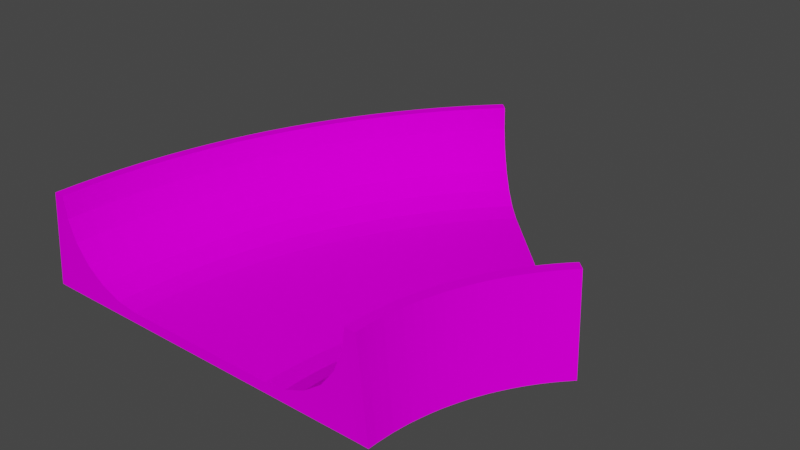 # Source: slope2_45.blend  (saved by Blender 4.1.23; exported with 4.5.12 LTS)
import bpy
from mathutils import Matrix  # noqa: F401  (used for matrix-valued properties, if any)

bpy.ops.wm.read_factory_settings(use_empty=True)
scene = bpy.context.scene
scene.name = 'Scene'

# ---- collections
col_collection = bpy.data.collections.new('Collection'); scene.collection.children.link(col_collection)

# ---- images (referenced by path relative to the original .blend; pixels are not part of the script)
import os
ASSET_DIR = os.environ.get("B2B_ASSET_DIR", "")  # directory of the original .blend (textures are referenced by path, not embedded)
HERE = os.path.dirname(os.path.abspath(__file__))  # packed textures are extracted next to this script under _unpacked/

def load_image(name, relpath, width, height, colorspace="sRGB"):
    """Load a texture the original file referenced (path relative to the .blend, or extracted next to this script)."""
    p = next((c for c in (os.path.join(HERE, relpath), os.path.join(ASSET_DIR, relpath)) if relpath and os.path.exists(c)), "")
    if p:
        img = bpy.data.images.load(p, check_existing=True)
        img.name = name
    else:  # same state as the original file: an image datablock whose file is absent (Cycles renders it pink)
        img = bpy.data.images.new(name, width, height)
        img.source = "FILE"
        img.filepath = "//" + (relpath or name)
    img.colorspace_settings.name = colorspace
    return img
img_trackset00_trk_c1_straight_jpg_001 = load_image('trackset00_trk_c1_straight.jpg.001', 'trackset00_trk_c1_straight.jpg', 1024, 1024, 'sRGB')
img_trackset00_trk_ubank_jpg_001 = load_image('trackset00_trk_ubank.jpg.001', 'trackset00_trk_ubank.jpg', 1024, 1024, 'sRGB')
img_trackset00_trk_ubankback_jpg_001 = load_image('trackset00_trk_ubankback.jpg.001', 'trackset00_trk_ubankback.jpg', 1024, 1024, 'sRGB')
img_trackset00_trk_curb_jpg_001 = load_image('trackset00_trk_curb.jpg.001', 'trackset00_trk_curb.jpg', 1024, 1024, 'sRGB')
img_trackset00_trk_startline_jpg_001 = load_image('trackset00_trk_startline.jpg.001', 'trackset00_trk_startline.jpg', 1024, 1024, 'sRGB')

# ---- materials (node trees are filled in below, after node groups)
mat_trackset00_trk_c1_straight = bpy.data.materials.new('trackset00_trk_c1_straight')
mat_trackset00_trk_c1_straight.alpha_threshold = 0.0
mat_trackset00_trk_c1_straight.use_transparent_shadow = False
mat_trackset00_trk_c1_straight.diffuse_color = (1.0, 1.0, 1.0, 1.0)
mat_trackset00_trk_c1_straight.roughness = 0.5
mat_trackset00_trk_ubank = bpy.data.materials.new('trackset00_trk_ubank')
mat_trackset00_trk_ubank.alpha_threshold = 0.0
mat_trackset00_trk_ubank.use_transparent_shadow = False
mat_trackset00_trk_ubank.diffuse_color = (1.0, 1.0, 1.0, 1.0)
mat_trackset00_trk_ubank.roughness = 0.5
mat_trackset00_trk_ubankback = bpy.data.materials.new('trackset00_trk_ubankback')
mat_trackset00_trk_ubankback.alpha_threshold = 0.0
mat_trackset00_trk_ubankback.use_transparent_shadow = False
mat_trackset00_trk_ubankback.diffuse_color = (1.0, 1.0, 1.0, 1.0)
mat_trackset00_trk_ubankback.roughness = 0.5
mat_trackset00_trk_curb = bpy.data.materials.new('trackset00_trk_curb')
mat_trackset00_trk_curb.alpha_threshold = 0.0
mat_trackset00_trk_curb.use_transparent_shadow = False
mat_trackset00_trk_curb.diffuse_color = (1.0, 1.0, 1.0, 1.0)
mat_trackset00_trk_curb.roughness = 0.5
mat_trackset00_trk_startline = bpy.data.materials.new('trackset00_trk_startline')
mat_trackset00_trk_startline.alpha_threshold = 0.0
mat_trackset00_trk_startline.use_transparent_shadow = False
mat_trackset00_trk_startline.diffuse_color = (1.0, 1.0, 1.0, 1.0)
mat_trackset00_trk_startline.roughness = 0.5

# ---- material node trees
mat_trackset00_trk_c1_straight.use_nodes = True; mat_trackset00_trk_c1_straight.node_tree.nodes.clear()
_N = mat_trackset00_trk_c1_straight.node_tree.nodes; _L = mat_trackset00_trk_c1_straight.node_tree.links
n0 = _N.new('ShaderNodeBsdfDiffuse'); n0.name = 'Diffuse BSDF'; n0.location = (0, 0)
n1 = _N.new('ShaderNodeTexImage'); n1.name = 'Image Texture'; n1.location = (0, 0)
n1.image = img_trackset00_trk_c1_straight_jpg_001
n2 = _N.new('ShaderNodeOutputMaterial'); n2.name = 'Material Output'; n2.location = (0, 0)
_L.new(n0.outputs[0], n2.inputs[0])
_L.new(n1.outputs[0], n0.inputs[0])
n2.is_active_output = True
mat_trackset00_trk_ubank.use_nodes = True; mat_trackset00_trk_ubank.node_tree.nodes.clear()
_N = mat_trackset00_trk_ubank.node_tree.nodes; _L = mat_trackset00_trk_ubank.node_tree.links
n0 = _N.new('ShaderNodeBsdfDiffuse'); n0.name = 'Diffuse BSDF'; n0.location = (0, 0)
n1 = _N.new('ShaderNodeTexImage'); n1.name = 'Image Texture'; n1.location = (0, 0)
n1.image = img_trackset00_trk_ubank_jpg_001
n2 = _N.new('ShaderNodeOutputMaterial'); n2.name = 'Material Output'; n2.location = (0, 0)
_L.new(n0.outputs[0], n2.inputs[0])
_L.new(n1.outputs[0], n0.inputs[0])
n2.is_active_output = True
mat_trackset00_trk_ubankback.use_nodes = True; mat_trackset00_trk_ubankback.node_tree.nodes.clear()
_N = mat_trackset00_trk_ubankback.node_tree.nodes; _L = mat_trackset00_trk_ubankback.node_tree.links
n0 = _N.new('ShaderNodeBsdfDiffuse'); n0.name = 'Diffuse BSDF'; n0.location = (0, 0)
n1 = _N.new('ShaderNodeTexImage'); n1.name = 'Image Texture'; n1.location = (0, 0)
n1.image = img_trackset00_trk_ubankback_jpg_001
n2 = _N.new('ShaderNodeOutputMaterial'); n2.name = 'Material Output'; n2.location = (0, 0)
_L.new(n0.outputs[0], n2.inputs[0])
_L.new(n1.outputs[0], n0.inputs[0])
n2.is_active_output = True
mat_trackset00_trk_curb.use_nodes = True; mat_trackset00_trk_curb.node_tree.nodes.clear()
_N = mat_trackset00_trk_curb.node_tree.nodes; _L = mat_trackset00_trk_curb.node_tree.links
n0 = _N.new('ShaderNodeBsdfDiffuse'); n0.name = 'Diffuse BSDF'; n0.location = (0, 0)
n1 = _N.new('ShaderNodeTexImage'); n1.name = 'Image Texture'; n1.location = (0, 0)
n1.image = img_trackset00_trk_curb_jpg_001
n2 = _N.new('ShaderNodeOutputMaterial'); n2.name = 'Material Output'; n2.location = (0, 0)
_L.new(n0.outputs[0], n2.inputs[0])
_L.new(n1.outputs[0], n0.inputs[0])
n2.is_active_output = True
mat_trackset00_trk_startline.use_nodes = True; mat_trackset00_trk_startline.node_tree.nodes.clear()
_N = mat_trackset00_trk_startline.node_tree.nodes; _L = mat_trackset00_trk_startline.node_tree.links
n0 = _N.new('ShaderNodeBsdfDiffuse'); n0.name = 'Diffuse BSDF'; n0.location = (0, 0)
n1 = _N.new('ShaderNodeTexImage'); n1.name = 'Image Texture'; n1.location = (0, 0)
n1.image = img_trackset00_trk_startline_jpg_001
n2 = _N.new('ShaderNodeOutputMaterial'); n2.name = 'Material Output'; n2.location = (0, 0)
_L.new(n0.outputs[0], n2.inputs[0])
_L.new(n1.outputs[0], n0.inputs[0])
n2.is_active_output = True

# ---- world
world_world = bpy.data.worlds.new('World'); scene.world = world_world
world_world.use_nodes = True; world_world.node_tree.nodes.clear()
_N = world_world.node_tree.nodes; _L = world_world.node_tree.links
n0 = _N.new('ShaderNodeOutputWorld'); n0.name = 'World Output'; n0.location = (300, 300)
n1 = _N.new('ShaderNodeBackground'); n1.name = 'Background'; n1.location = (10, 300)
n1.inputs[0].default_value = (0.05088, 0.05088, 0.05088, 1.0)
_L.new(n1.outputs[0], n0.inputs[0])
n0.is_active_output = True
world_world.color = (0.05088, 0.05088, 0.05088)
world_world.use_sun_shadow = False
world_world.sun_shadow_jitter_overblur = 0.0

# ---- meshes
me_track17_pmd0_mesh_001 = bpy.data.meshes.new('TRACK17.PMD0.mesh.001')
me_track17_pmd0_mesh_001.from_pydata([(5.698, 17.36, 1.0), (16.32, 6.743, 1.0), (-15.18, -16.31, 5.018), (6.771, -16.31, 1.0), (1.698, 21.36, 3.343), (2.882, 20.18, 2.074), (0.2366, 22.82, 6.957), (0.8002, 22.26, 5.018), (0.04111, 23.02, 9.0), (-12.23, -16.31, 2.074), (-10.29, -16.31, 1.276), (-15.97, -16.31, 6.957), (-16.25, -16.31, 9.0), (-17.25, -16.31, 0.0), (-13.91, -16.31, 3.343), (4.254, 18.81, 1.276), (-0.666, 23.73, 0.0), (-8.249, -16.31, 1.0), (14.76, -16.31, 9.0), (15.76, -16.31, 0.0), (12.42, -16.31, 3.343), (13.69, -16.31, 5.018), (20.31, 2.748, 3.343), (19.13, 3.932, 2.074), (21.78, 1.286, 6.957), (21.21, 1.85, 5.018), (21.97, 1.091, 9.0), (17.76, 5.303, 1.276), (22.68, 0.3836, 0.0), (10.75, -16.31, 2.074), (8.807, -16.31, 1.276), (14.49, -16.31, 6.957), (-15.14, -14.27, 5.018), (-15.02, -12.23, 5.018), (-14.83, -10.2, 5.018), (-14.57, -8.178, 5.018), (-14.22, -6.167, 5.018), (-13.81, -4.17, 5.018), (-13.32, -2.19, 5.018), (-12.75, -0.2299, 5.018), (-12.11, 1.708, 5.018), (-11.4, 3.62, 5.018), (-10.62, 5.505, 5.018), (-9.774, 7.359, 5.018), (-8.854, 9.179, 5.018), (-7.868, 10.96, 5.018), (-6.815, 12.71, 5.018), (-5.698, 14.42, 5.018), (-4.517, 16.08, 5.018), (-3.275, 17.7, 5.018), (-1.974, 19.27, 5.018), (-0.6149, 20.79, 5.018), (-15.93, -14.24, 6.957), (-15.82, -12.17, 6.957), (-15.62, -10.11, 6.957), (-15.35, -8.059, 6.957), (-15.01, -6.018, 6.957), (-14.58, -3.992, 6.957), (-14.09, -1.984, 6.957), (-13.51, 0.005043, 6.957), (-12.87, 1.971, 6.957), (-12.15, 3.911, 6.957), (-11.35, 5.823, 6.957), (-10.49, 7.704, 6.957), (-9.559, 9.552, 6.957), (-8.558, 11.36, 6.957), (-7.49, 13.14, 6.957), (-6.356, 14.87, 6.957), (-5.159, 16.56, 6.957), (-3.899, 18.2, 6.957), (-2.578, 19.79, 6.957), (-1.199, 21.33, 6.957), (-12.19, -14.38, 2.074), (-12.09, -12.45, 2.074), (-11.91, -10.53, 2.074), (-11.65, -8.616, 2.074), (-11.33, -6.714, 2.074), (-10.94, -4.825, 2.074), (-10.47, -2.952, 2.074), (-9.938, -1.098, 2.074), (-9.335, 0.7351, 2.074), (-8.664, 2.544, 2.074), (-7.925, 4.327, 2.074), (-7.12, 6.081, 2.074), (-6.251, 7.804, 2.074), (-5.317, 9.492, 2.074), (-4.322, 11.15, 2.074), (-3.265, 12.76, 2.074), (-2.148, 14.33, 2.074), (-0.9732, 15.86, 2.074), (0.2579, 17.35, 2.074), (1.544, 18.79, 2.074), (6.794, -15.09, 1.0), (6.862, -13.87, 1.0), (6.976, -12.66, 1.0), (7.135, -11.45, 1.0), (7.339, -10.25, 1.0), (7.588, -9.053, 1.0), (7.882, -7.87, 1.0), (8.219, -6.699, 1.0), (8.6, -5.541, 1.0), (9.024, -4.398, 1.0), (9.491, -3.272, 1.0), (9.999, -2.163, 1.0), (10.55, -1.075, 1.0), (11.14, -0.008285, 1.0), (11.77, 1.036, 1.0), (12.44, 2.056, 1.0), (13.14, 3.05, 1.0), (13.88, 4.017, 1.0), (14.66, 4.956, 1.0), (15.47, 5.865, 1.0), (-17.21, -14.19, 0.0), (-17.09, -12.08, 0.0), (-16.89, -9.968, 0.0), (-16.62, -7.869, 0.0), (-16.26, -5.781, 0.0), (-15.83, -3.708, 0.0), (-15.32, -1.653, 0.0), (-14.73, 0.3812, 0.0), (-14.07, 2.392, 0.0), (-13.33, 4.378, 0.0), (-12.52, 6.334, 0.0), (-11.64, 8.258, 0.0), (-10.69, 10.15, 0.0), (-9.663, 12.0, 0.0), (-8.571, 13.82, 0.0), (-7.411, 15.59, 0.0), (-6.186, 17.31, 0.0), (-4.897, 18.99, 0.0), (-3.546, 20.62, 0.0), (-2.135, 22.2, 0.0), (13.71, -15.35, 5.018), (13.76, -14.39, 5.018), (13.85, -13.43, 5.018), (13.98, -12.48, 5.018), (14.14, -11.53, 5.018), (14.33, -10.59, 5.018), (14.57, -9.661, 5.018), (14.83, -8.738, 5.018), (15.13, -7.826, 5.018), (15.47, -6.926, 5.018), (15.83, -6.039, 5.018), (16.23, -5.166, 5.018), (16.67, -4.309, 5.018), (17.13, -3.468, 5.018), (17.63, -2.646, 5.018), (18.15, -1.842, 5.018), (18.71, -1.059, 5.018), (19.29, -0.2972, 5.018), (19.91, 0.4422, 5.018), (20.55, 1.158, 5.018), (12.44, -15.3, 3.343), (12.5, -14.29, 3.343), (12.59, -13.29, 3.343), (12.72, -12.29, 3.343), (12.89, -11.3, 3.343), (13.1, -10.31, 3.343), (13.34, -9.332, 3.343), (13.62, -8.364, 3.343), (13.93, -7.407, 3.343), (14.28, -6.462, 3.343), (14.67, -5.531, 3.343), (15.09, -4.615, 3.343), (15.54, -3.715, 3.343), (16.03, -2.833, 3.343), (16.55, -1.97, 3.343), (17.1, -1.127, 3.343), (17.69, -0.3052, 3.343), (18.3, 0.4943, 3.343), (18.94, 1.27, 3.343), (19.61, 2.022, 3.343), (14.78, -15.39, 9.0), (14.83, -14.47, 9.0), (14.92, -13.55, 9.0), (15.04, -12.64, 9.0), (15.19, -11.73, 9.0), (15.38, -10.83, 9.0), (15.6, -9.939, 9.0), (15.86, -9.055, 9.0), (16.15, -8.181, 9.0), (16.47, -7.318, 9.0), (16.82, -6.468, 9.0), (17.2, -5.632, 9.0), (17.62, -4.81, 9.0), (18.06, -4.005, 9.0), (18.54, -3.217, 9.0), (19.04, -2.447, 9.0), (19.57, -1.697, 9.0), (20.13, -0.9666, 9.0), (20.72, -0.2581, 9.0), (21.33, 0.428, 9.0), (15.78, -15.42, 0.0), (15.83, -14.54, 0.0), (15.91, -13.66, 0.0), (16.03, -12.79, 0.0), (16.18, -11.92, 0.0), (16.36, -11.05, 0.0), (16.57, -10.2, 0.0), (16.81, -9.349, 0.0), (17.09, -8.511, 0.0), (17.4, -7.683, 0.0), (17.73, -6.868, 0.0), (18.1, -6.066, 0.0), (18.5, -5.278, 0.0), (18.93, -4.505, 0.0), (19.38, -3.749, 0.0), (19.87, -3.01, 0.0), (20.38, -2.29, 0.0), (20.91, -1.59, 0.0), (21.48, -0.9104, 0.0), (22.07, -0.2522, 0.0), (14.51, -15.38, 6.957), (14.56, -14.45, 6.957), (14.64, -13.52, 6.957), (14.77, -12.6, 6.957), (14.92, -11.68, 6.957), (15.11, -10.77, 6.957), (15.34, -9.867, 6.957), (15.59, -8.973, 6.957), (15.88, -8.089, 6.957), (16.21, -7.217, 6.957), (16.56, -6.357, 6.957), (16.95, -5.512, 6.957), (17.37, -4.681, 6.957), (17.82, -3.867, 6.957), (18.3, -3.07, 6.957), (18.81, -2.291, 6.957), (19.35, -1.532, 6.957), (19.92, -0.7943, 6.957), (20.51, -0.07776, 6.957), (21.13, 0.616, 6.957), (10.77, -15.24, 2.074), (10.83, -14.17, 2.074), (10.93, -13.1, 2.074), (11.07, -12.04, 2.074), (11.25, -10.99, 2.074), (11.46, -9.938, 2.074), (11.72, -8.899, 2.074), (12.02, -7.87, 2.074), (12.35, -6.854, 2.074), (12.72, -5.85, 2.074), (13.13, -4.861, 2.074), (13.58, -3.888, 2.074), (14.06, -2.933, 2.074), (14.58, -1.996, 2.074), (15.13, -1.079, 2.074), (15.72, -0.1834, 2.074), (16.34, 0.6895, 2.074), (16.99, 1.539, 2.074), (17.67, 2.363, 2.074), (18.39, 3.161, 2.074), (8.828, -15.16, 1.276), (8.893, -14.02, 1.276), (8.999, -12.89, 1.276), (9.148, -11.75, 1.276), (9.34, -10.63, 1.276), (9.573, -9.506, 1.276), (9.848, -8.397, 1.276), (10.16, -7.299, 1.276), (10.52, -6.213, 1.276), (10.92, -5.142, 1.276), (11.36, -4.086, 1.276), (11.83, -3.047, 1.276), (12.35, -2.027, 1.276), (12.9, -1.026, 1.276), (13.49, -0.04732, 1.276), (14.12, 0.9089, 1.276), (14.78, 1.841, 1.276), (15.47, 2.748, 1.276), (16.2, 3.628, 1.276), (16.97, 4.48, 1.276), (-13.87, -14.31, 3.343), (-13.76, -12.33, 3.343), (-13.57, -10.34, 3.343), (-13.31, -8.367, 3.343), (-12.98, -6.403, 3.343), (-12.57, -4.452, 3.343), (-12.09, -2.519, 3.343), (-11.54, -0.6042, 3.343), (-10.92, 1.288, 3.343), (-10.22, 3.156, 3.343), (-9.46, 4.997, 3.343), (-8.63, 6.808, 3.343), (-7.732, 8.586, 3.343), (-6.768, 10.33, 3.343), (-5.74, 12.04, 3.343), (-4.649, 13.7, 3.343), (-3.496, 15.33, 3.343), (-2.283, 16.91, 3.343), (-1.012, 18.44, 3.343), (0.3158, 19.93, 3.343), (-16.21, -14.23, 9.0), (-16.09, -12.15, 9.0), (-15.9, -10.08, 9.0), (-15.63, -8.018, 9.0), (-15.28, -5.967, 9.0), (-14.85, -3.931, 9.0), (-14.35, -1.912, 9.0), (-13.78, 0.08649, 9.0), (-13.13, 2.062, 9.0), (-12.4, 4.012, 9.0), (-11.61, 5.934, 9.0), (-10.74, 7.824, 9.0), (-9.804, 9.681, 9.0), (-8.797, 11.5, 9.0), (-7.724, 13.28, 9.0), (-6.585, 15.02, 9.0), (-5.381, 16.72, 9.0), (-4.115, 18.37, 9.0), (-2.788, 19.97, 9.0), (-1.402, 21.52, 9.0), (-8.215, -14.53, 1.0), (-8.115, -12.75, 1.0), (-7.949, -10.98, 1.0), (-7.717, -9.21, 1.0), (-7.418, -7.454, 1.0), (-7.055, -5.711, 1.0), (-6.626, -3.983, 1.0), (-6.133, -2.272, 1.0), (-5.577, -0.58, 1.0), (-4.957, 1.09, 1.0), (-4.276, 2.735, 1.0), (-3.533, 4.353, 1.0), (-2.731, 5.943, 1.0), (-1.869, 7.502, 1.0), (-0.9501, 9.027, 1.0), (0.02531, 10.52, 1.0), (1.056, 11.97, 1.0), (2.14, 13.38, 1.0), (3.276, 14.75, 1.0), (4.463, 16.08, 1.0), (-10.26, -14.45, 1.276), (-10.15, -12.6, 1.276), (-9.979, -10.75, 1.276), (-9.737, -8.905, 1.276), (-9.426, -7.075, 1.276), (-9.046, -5.257, 1.276), (-8.599, -3.454, 1.276), (-8.085, -1.669, 1.276), (-7.505, 0.09463, 1.276), (-6.858, 1.836, 1.276), (-6.148, 3.552, 1.276), (-5.373, 5.24, 1.276), (-4.537, 6.897, 1.276), (-3.638, 8.523, 1.276), (-2.68, 10.11, 1.276), (-1.662, 11.67, 1.276), (-0.5877, 13.18, 1.276), (0.5428, 14.66, 1.276), (1.728, 16.09, 1.276), (2.965, 17.47, 1.276), (-1.386, 24.42, -3.626e-08), (-0.6791, 23.71, 9.0), (-4.291, 21.29, -4.371e-08), (-2.881, 22.87, -4.371e-08), (-2.148, 22.19, 9.0), (-3.558, 20.61, 9.0), (-5.69, 19.6, -5.861e-08), (-4.908, 18.98, 9.0), (-7.001, 17.89, -4.371e-08), (-6.197, 17.3, 9.0), (-8.247, 16.13, -5.116e-08), (-7.421, 15.57, 9.0), (-10.52, 12.52, -5.861e-08), (-9.427, 14.33, -5.861e-08), (-8.58, 13.8, 9.0), (-10.68, 10.16, 9.0), (-9.673, 11.99, 9.0), (-12.53, 8.709, -4.371e-08), (-11.58, 10.6, -4.371e-08), (-11.65, 8.241, 9.0), (-13.45, 6.716, -5.116e-08), (-12.53, 6.317, 9.0), (-14.27, 4.725, -6.606e-08), (-13.34, 4.36, 9.0), (-15.02, 2.705, -4.371e-08), (-14.08, 2.375, 9.0), (-16.28, -1.377, -5.861e-08), (-15.69, 0.6581, -5.861e-08), (-14.74, 0.3633, 9.0), (-15.32, -1.671, 9.0), (-16.81, -3.504, -4.371e-08), (-15.83, -3.727, 9.0), (-17.25, -5.614, -5.116e-08), (-16.61, -7.85, 9.0), (-16.26, -5.8, 9.0), (-17.61, -7.738, -5.116e-08), (-18.09, -11.98, -2.851e-08), (-17.89, -9.876, -2.851e-08), (-16.89, -9.988, 9.0), (-17.21, -14.17, 9.0), (-17.09, -12.1, 9.0), (-17.25, -16.29, 9.0), (-18.25, -16.29, -5.117e-08), (-18.21, -14.17, -5.117e-08), (15.76, -16.33, 9.0), (16.76, -16.33, -4.371e-08), (16.78, -15.44, -4.371e-08), (15.78, -15.44, 9.0), (15.83, -14.56, 9.0), (16.83, -14.64, -5.096e-08), (15.91, -13.68, 9.0), (16.9, -13.79, -4.371e-08), (17.02, -12.92, -4.371e-08), (16.03, -12.81, 9.0), (16.17, -11.94, 9.0), (17.15, -12.12, -2.136e-08), (16.35, -11.07, 9.0), (17.33, -11.3, -3.626e-08), (16.56, -10.22, 9.0), (17.53, -10.47, -5.861e-08), (17.77, -9.626, -5.861e-08), (16.81, -9.367, 9.0), (17.08, -8.529, 9.0), (18.03, -8.859, -3.626e-08), (17.39, -7.701, 9.0), (18.32, -8.066, -4.371e-08), (17.73, -6.885, 9.0), (18.64, -7.285, -4.371e-08), (19.01, -6.482, -4.371e-08), (18.09, -6.082, 9.0), (18.49, -5.294, 9.0), (18.94, -4.489, 9.0), (19.37, -5.761, -3.626e-08), (19.8, -4.989, -3.626e-08), (19.37, -3.765, 9.0), (20.22, -4.297, -3.626e-08), (19.86, -3.026, 9.0), (20.68, -3.589, -4.371e-08), (20.37, -2.305, 9.0), (21.17, -2.899, -5.116e-08), (20.9, -1.605, 9.0), (21.68, -2.228, -5.116e-08), (21.46, -0.9244, 9.0), (22.22, -1.577, -4.371e-08), (22.69, 0.3969, 9.0), (23.4, -0.3102, -5.116e-08), (22.05, -0.2657, 9.0), (22.79, -0.9459, -5.116e-08)], [], [(331, 111, 1, 0), (291, 91, 5, 4), (71, 51, 7, 6), (51, 291, 4, 7), (311, 71, 6, 8), (91, 351, 15, 5), (351, 331, 0, 15), (16, 131, 355, 352), (171, 22, 23, 251), (231, 24, 25, 151), (151, 25, 22, 171), (191, 26, 24, 231), (251, 23, 27, 271), (271, 27, 1, 111), (211, 28, 437, 439), (175, 174, 402, 405), (202, 203, 420, 419), (187, 186, 426, 428), (30, 252, 92, 3), (252, 253, 93, 92), (253, 254, 94, 93), (254, 255, 95, 94), (255, 256, 96, 95), (256, 257, 97, 96), (257, 258, 98, 97), (258, 259, 99, 98), (259, 260, 100, 99), (260, 261, 101, 100), (261, 262, 102, 101), (262, 263, 103, 102), (263, 264, 104, 103), (264, 265, 105, 104), (265, 266, 106, 105), (266, 267, 107, 106), (267, 268, 108, 107), (268, 269, 109, 108), (269, 270, 110, 109), (270, 271, 111, 110), (29, 232, 252, 30), (232, 233, 253, 252), (233, 234, 254, 253), (234, 235, 255, 254), (235, 236, 256, 255), (236, 237, 257, 256), (237, 238, 258, 257), (238, 239, 259, 258), (239, 240, 260, 259), (240, 241, 261, 260), (241, 242, 262, 261), (242, 243, 263, 262), (243, 244, 264, 263), (244, 245, 265, 264), (245, 246, 266, 265), (246, 247, 267, 266), (247, 248, 268, 267), (248, 249, 269, 268), (249, 250, 270, 269), (250, 251, 271, 270), (18, 172, 212, 31), (172, 173, 213, 212), (173, 174, 214, 213), (174, 175, 215, 214), (175, 176, 216, 215), (176, 177, 217, 216), (177, 178, 218, 217), (178, 179, 219, 218), (179, 180, 220, 219), (180, 181, 221, 220), (181, 182, 222, 221), (182, 183, 223, 222), (183, 184, 224, 223), (184, 185, 225, 224), (185, 186, 226, 225), (186, 187, 227, 226), (187, 188, 228, 227), (188, 189, 229, 228), (189, 190, 230, 229), (190, 191, 231, 230), (21, 132, 152, 20), (132, 133, 153, 152), (133, 134, 154, 153), (134, 135, 155, 154), (135, 136, 156, 155), (136, 137, 157, 156), (137, 138, 158, 157), (138, 139, 159, 158), (139, 140, 160, 159), (140, 141, 161, 160), (141, 142, 162, 161), (142, 143, 163, 162), (143, 144, 164, 163), (144, 145, 165, 164), (145, 146, 166, 165), (146, 147, 167, 166), (147, 148, 168, 167), (148, 149, 169, 168), (149, 150, 170, 169), (150, 151, 171, 170), (31, 212, 132, 21), (212, 213, 133, 132), (213, 214, 134, 133), (214, 215, 135, 134), (215, 216, 136, 135), (216, 217, 137, 136), (217, 218, 138, 137), (218, 219, 139, 138), (219, 220, 140, 139), (220, 221, 141, 140), (221, 222, 142, 141), (222, 223, 143, 142), (223, 224, 144, 143), (224, 225, 145, 144), (225, 226, 146, 145), (226, 227, 147, 146), (227, 228, 148, 147), (228, 229, 149, 148), (229, 230, 150, 149), (230, 231, 151, 150), (20, 152, 232, 29), (152, 153, 233, 232), (153, 154, 234, 233), (154, 155, 235, 234), (155, 156, 236, 235), (156, 157, 237, 236), (157, 158, 238, 237), (158, 159, 239, 238), (159, 160, 240, 239), (160, 161, 241, 240), (161, 162, 242, 241), (162, 163, 243, 242), (163, 164, 244, 243), (164, 165, 245, 244), (165, 166, 246, 245), (166, 167, 247, 246), (167, 168, 248, 247), (168, 169, 249, 248), (169, 170, 250, 249), (170, 171, 251, 250), (302, 303, 371, 373), (303, 304, 367, 371), (305, 306, 366, 368), (306, 307, 363, 366), (130, 129, 358, 354), (131, 130, 354, 355), (10, 17, 312, 332), (332, 312, 313, 333), (333, 313, 314, 334), (334, 314, 315, 335), (335, 315, 316, 336), (336, 316, 317, 337), (337, 317, 318, 338), (338, 318, 319, 339), (339, 319, 320, 340), (340, 320, 321, 341), (341, 321, 322, 342), (342, 322, 323, 343), (343, 323, 324, 344), (344, 324, 325, 345), (345, 325, 326, 346), (346, 326, 327, 347), (347, 327, 328, 348), (348, 328, 329, 349), (349, 329, 330, 350), (350, 330, 331, 351), (9, 10, 332, 72), (72, 332, 333, 73), (73, 333, 334, 74), (74, 334, 335, 75), (75, 335, 336, 76), (76, 336, 337, 77), (77, 337, 338, 78), (78, 338, 339, 79), (79, 339, 340, 80), (80, 340, 341, 81), (81, 341, 342, 82), (82, 342, 343, 83), (83, 343, 344, 84), (84, 344, 345, 85), (85, 345, 346, 86), (86, 346, 347, 87), (87, 347, 348, 88), (88, 348, 349, 89), (89, 349, 350, 90), (90, 350, 351, 91), (12, 11, 52, 292), (292, 52, 53, 293), (293, 53, 54, 294), (294, 54, 55, 295), (295, 55, 56, 296), (296, 56, 57, 297), (297, 57, 58, 298), (298, 58, 59, 299), (299, 59, 60, 300), (300, 60, 61, 301), (301, 61, 62, 302), (302, 62, 63, 303), (303, 63, 64, 304), (304, 64, 65, 305), (305, 65, 66, 306), (306, 66, 67, 307), (307, 67, 68, 308), (308, 68, 69, 309), (309, 69, 70, 310), (310, 70, 71, 311), (2, 14, 272, 32), (32, 272, 273, 33), (33, 273, 274, 34), (34, 274, 275, 35), (35, 275, 276, 36), (36, 276, 277, 37), (37, 277, 278, 38), (38, 278, 279, 39), (39, 279, 280, 40), (40, 280, 281, 41), (41, 281, 282, 42), (42, 282, 283, 43), (43, 283, 284, 44), (44, 284, 285, 45), (45, 285, 286, 46), (46, 286, 287, 47), (47, 287, 288, 48), (48, 288, 289, 49), (49, 289, 290, 50), (50, 290, 291, 51), (11, 2, 32, 52), (52, 32, 33, 53), (53, 33, 34, 54), (54, 34, 35, 55), (55, 35, 36, 56), (56, 36, 37, 57), (57, 37, 38, 58), (58, 38, 39, 59), (59, 39, 40, 60), (60, 40, 41, 61), (61, 41, 42, 62), (62, 42, 43, 63), (63, 43, 44, 64), (64, 44, 45, 65), (65, 45, 46, 66), (66, 46, 47, 67), (67, 47, 48, 68), (68, 48, 49, 69), (69, 49, 50, 70), (70, 50, 51, 71), (14, 9, 72, 272), (272, 72, 73, 273), (273, 73, 74, 274), (274, 74, 75, 275), (275, 75, 76, 276), (276, 76, 77, 277), (277, 77, 78, 278), (278, 78, 79, 279), (279, 79, 80, 280), (280, 80, 81, 281), (281, 81, 82, 282), (282, 82, 83, 283), (283, 83, 84, 284), (284, 84, 85, 285), (285, 85, 86, 286), (286, 86, 87, 287), (287, 87, 88, 288), (288, 88, 89, 289), (289, 89, 90, 290), (290, 90, 91, 291), (17, 3, 92, 312), (312, 92, 93, 313), (313, 93, 94, 314), (314, 94, 95, 315), (315, 95, 96, 316), (316, 96, 97, 317), (317, 97, 98, 318), (318, 98, 99, 319), (319, 99, 100, 320), (320, 100, 101, 321), (321, 101, 102, 322), (322, 102, 103, 323), (323, 103, 104, 324), (324, 104, 105, 325), (325, 105, 106, 326), (326, 106, 107, 327), (327, 107, 108, 328), (328, 108, 109, 329), (329, 109, 110, 330), (330, 110, 111, 331), (16, 28, 211, 210, 209, 208, 207, 206, 205, 204, 203, 202, 201, 200, 199, 198, 197, 196, 195, 194, 193, 192, 19, 13, 112, 113, 114, 115, 116, 117, 118, 119, 120, 121, 122, 123, 124, 125, 126, 127, 128, 129, 130, 131), (355, 356, 353, 352), (311, 8, 353, 356), (354, 357, 356, 355), (310, 311, 356, 357), (358, 359, 357, 354), (309, 310, 357, 359), (360, 361, 359, 358), (308, 309, 359, 361), (129, 128, 360, 358), (362, 363, 361, 360), (307, 308, 361, 363), (128, 127, 362, 360), (365, 366, 363, 362), (127, 126, 365, 362), (364, 368, 366, 365), (126, 125, 364, 365), (370, 367, 368, 364), (304, 305, 368, 367), (125, 124, 370, 364), (369, 371, 367, 370), (124, 123, 369, 370), (372, 373, 371, 369), (123, 122, 372, 369), (374, 375, 373, 372), (301, 302, 373, 375), (122, 121, 374, 372), (376, 377, 375, 374), (300, 301, 375, 377), (121, 120, 376, 374), (379, 380, 377, 376), (299, 300, 377, 380), (120, 119, 379, 376), (378, 381, 380, 379), (298, 299, 380, 381), (119, 118, 378, 379), (382, 383, 381, 378), (297, 298, 381, 383), (118, 117, 382, 378), (384, 386, 383, 382), (296, 297, 383, 386), (117, 116, 384, 382), (387, 385, 386, 384), (295, 296, 386, 385), (116, 115, 387, 384), (389, 390, 385, 387), (294, 295, 385, 390), (115, 114, 389, 387), (388, 392, 390, 389), (293, 294, 390, 392), (114, 113, 388, 389), (395, 391, 392, 388), (292, 293, 392, 391), (113, 112, 395, 388), (394, 393, 391, 395), (12, 292, 391, 393), (112, 13, 394, 395), (397, 398, 399, 396), (172, 18, 396, 399), (19, 192, 398, 397), (398, 401, 400, 399), (173, 172, 399, 400), (192, 193, 401, 398), (401, 403, 402, 400), (174, 173, 400, 402), (193, 194, 403, 401), (403, 404, 405, 402), (194, 195, 404, 403), (404, 407, 406, 405), (176, 175, 405, 406), (195, 196, 407, 404), (407, 409, 408, 406), (177, 176, 406, 408), (196, 197, 409, 407), (409, 411, 410, 408), (178, 177, 408, 410), (197, 198, 411, 409), (411, 412, 413, 410), (179, 178, 410, 413), (198, 199, 412, 411), (412, 415, 414, 413), (180, 179, 413, 414), (199, 200, 415, 412), (415, 417, 416, 414), (181, 180, 414, 416), (200, 201, 417, 415), (417, 419, 418, 416), (182, 181, 416, 418), (201, 202, 419, 417), (419, 420, 421, 418), (183, 182, 418, 421), (420, 424, 422, 421), (184, 183, 421, 422), (203, 204, 424, 420), (424, 425, 423, 422), (185, 184, 422, 423), (204, 205, 425, 424), (425, 427, 426, 423), (186, 185, 423, 426), (205, 206, 427, 425), (427, 429, 428, 426), (206, 207, 429, 427), (429, 431, 430, 428), (188, 187, 428, 430), (207, 208, 431, 429), (431, 433, 432, 430), (189, 188, 430, 432), (208, 209, 433, 431), (433, 435, 434, 432), (190, 189, 432, 434), (209, 210, 435, 433), (435, 439, 438, 434), (191, 190, 434, 438), (210, 211, 439, 435), (439, 437, 436, 438), (26, 191, 438, 436)])
me_track17_pmd0_mesh_001.polygons.foreach_set('material_index', [0, 1, 1, 1, 1, 1, 1, 0, 1, 1, 1, 1, 1, 1, 0, 1, 0, 1, 1, 1, 1, 1, 1, 1, 1, 1, 1, 1, 1, 1, 1, 1, 1, 1, 1, 1, 1, 1, 1, 1, 1, 1, 1, 1, 1, 1, 1, 1, 1, 1, 1, 1, 1, 1, 1, 1, 1, 1, 1, 1, 1, 1, 1, 1, 1, 1, 1, 1, 1, 1, 1, 1, 1, 1, 1, 1, 1, 1, 1, 1, 1, 1, 1, 1, 1, 1, 1, 1, 1, 1, 1, 1, 1, 1, 1, 1, 1, 1, 1, 1, 1, 1, 1, 1, 1, 1, 1, 1, 1, 1, 1, 1, 1, 1, 1, 1, 1, 1, 1, 1, 1, 1, 1, 1, 1, 1, 1, 1, 1, 1, 1, 1, 1, 1, 1, 1, 1, 1, 1, 1, 1, 1, 0, 0, 1, 1, 1, 1, 1, 1, 1, 1, 1, 1, 1, 1, 1, 1, 1, 1, 1, 1, 1, 1, 1, 1, 1, 1, 1, 1, 1, 1, 1, 1, 1, 1, 1, 1, 1, 1, 1, 1, 1, 1, 1, 1, 1, 1, 1, 1, 1, 1, 1, 1, 1, 1, 1, 1, 1, 1, 1, 1, 1, 1, 1, 1, 1, 1, 1, 1, 1, 1, 1, 1, 1, 1, 1, 1, 1, 1, 1, 1, 1, 1, 1, 1, 1, 1, 1, 1, 1, 1, 1, 1, 1, 1, 1, 1, 1, 1, 1, 1, 1, 1, 1, 1, 1, 1, 1, 1, 1, 1, 1, 1, 1, 1, 1, 1, 1, 1, 1, 1, 1, 1, 0, 0, 0, 0, 0, 0, 0, 0, 0, 0, 0, 0, 0, 0, 0, 0, 0, 0, 0, 0, 0, 2, 1, 2, 1, 2, 1, 2, 1, 0, 2, 1, 0, 2, 0, 2, 0, 2, 1, 0, 2, 0, 2, 0, 2, 1, 0, 2, 1, 0, 2, 1, 0, 2, 1, 0, 2, 1, 0, 2, 1, 0, 2, 1, 0, 2, 1, 0, 2, 1, 0, 2, 1, 0, 2, 1, 0, 2, 1, 0, 2, 1, 0, 2, 1, 0, 2, 0, 2, 1, 0, 2, 1, 0, 2, 1, 0, 2, 1, 0, 2, 1, 0, 2, 1, 0, 2, 1, 0, 2, 1, 2, 1, 0, 2, 1, 0, 2, 1, 0, 2, 0, 2, 1, 0, 2, 1, 0, 2, 1, 0, 2, 1, 0, 2, 1])
_uv = me_track17_pmd0_mesh_001.uv_layers.new(name='UVMap')
_uv.uv.foreach_set('vector', [1.0, -0.4048, 0.0, -0.4048, 0.0, -0.5, 1.0, -0.5, 0.5, 0.1217, 0.3333, 0.1217, 0.3333, -0.01896, 0.5, -0.01896, 0.8333, 0.1217, 0.6667, 0.1217, 0.6667, -0.01896, 0.8333, -0.01896, 0.6667, 0.1217, 0.5, 0.1217, 0.5, -0.01896, 0.6667, -0.01896, 0.9887, 0.1217, 0.8333, 0.1217, 0.8333, -0.01896, 0.9887, -0.01896, 0.3333, 0.1217, 0.1667, 0.1217, 0.1667, -0.01896, 0.3333, -0.01896, 0.1667, 0.1217, 0.01059, 0.1217, 0.01059, -0.01896, 0.1667, -0.01896, 0.3749, 0.2898, 0.3748, 0.3256, 0.3748, 0.3256, 0.3749, 0.2898, 0.5, 0.1217, 0.5, -0.01896, 0.3333, -0.01896, 0.3333, 0.1217, 0.8333, 0.1217, 0.8333, -0.01896, 0.6667, -0.01896, 0.6667, 0.1217, 0.6667, 0.1217, 0.6667, -0.01896, 0.5, -0.01896, 0.5, 0.1217, 0.9887, 0.1217, 0.9887, -0.01896, 0.8333, -0.01896, 0.8333, 0.1217, 0.3333, 0.1217, 0.3333, -0.01896, 0.1667, -0.01896, 0.1667, 0.1217, 0.1667, 0.1217, 0.1667, -0.01896, 0.01059, -0.01896, 0.01059, 0.1217, 0.6259, 0.3397, 0.6259, 0.3053, 0.6259, 0.3053, 0.6259, 0.3397, 0.9887, 2.372, 0.9887, 2.512, 0.9887, 2.512, 0.9887, 2.372, 0.6259, 0.5835, 0.6259, 0.5628, 0.6259, 0.5628, 0.6259, 0.5835, 0.9887, 0.6841, 0.9887, 0.8248, 0.9887, 0.8248, 0.9887, 0.6841, 0.1667, 2.934, 0.1667, 2.793, 0.01059, 2.793, 0.01059, 2.934, 0.1667, 2.793, 0.1667, 2.653, 0.01059, 2.653, 0.01059, 2.793, 0.1667, 2.653, 0.1667, 2.512, 0.01059, 2.512, 0.01059, 2.653, 0.1667, 2.512, 0.1667, 2.372, 0.01059, 2.372, 0.01059, 2.512, 0.1667, 2.372, 0.1667, 2.231, 0.01059, 2.231, 0.01059, 2.372, 0.1667, 2.231, 0.1667, 2.09, 0.01059, 2.09, 0.01059, 2.231, 0.1667, 2.09, 0.1667, 1.95, 0.01059, 1.95, 0.01059, 2.09, 0.1667, 1.95, 0.1667, 1.809, 0.01059, 1.809, 0.01059, 1.95, 0.1667, 1.809, 0.1667, 1.668, 0.01059, 1.668, 0.01059, 1.809, 0.1667, 1.668, 0.1667, 1.528, 0.01059, 1.528, 0.01059, 1.668, 0.1667, 1.528, 0.1667, 1.387, 0.01059, 1.387, 0.01059, 1.528, 0.1667, 1.387, 0.1667, 1.247, 0.01059, 1.247, 0.01059, 1.387, 0.1667, 1.247, 0.1667, 1.106, 0.01059, 1.106, 0.01059, 1.247, 0.1667, 1.106, 0.1667, 0.9654, 0.01059, 0.9654, 0.01059, 1.106, 0.1667, 0.9654, 0.1667, 0.8248, 0.01059, 0.8248, 0.01059, 0.9654, 0.1667, 0.8248, 0.1667, 0.6841, 0.01059, 0.6841, 0.01059, 0.8248, 0.1667, 0.6841, 0.1667, 0.5435, 0.01059, 0.5435, 0.01059, 0.6841, 0.1667, 0.5435, 0.1667, 0.4029, 0.01059, 0.4029, 0.01059, 0.5435, 0.1667, 0.4029, 0.1667, 0.2623, 0.01059, 0.2623, 0.01059, 0.4029, 0.1667, 0.2623, 0.1667, 0.1217, 0.01059, 0.1217, 0.01059, 0.2623, 0.3333, 2.934, 0.3333, 2.793, 0.1667, 2.793, 0.1667, 2.934, 0.3333, 2.793, 0.3333, 2.653, 0.1667, 2.653, 0.1667, 2.793, 0.3333, 2.653, 0.3333, 2.512, 0.1667, 2.512, 0.1667, 2.653, 0.3333, 2.512, 0.3333, 2.372, 0.1667, 2.372, 0.1667, 2.512, 0.3333, 2.372, 0.3333, 2.231, 0.1667, 2.231, 0.1667, 2.372, 0.3333, 2.231, 0.3333, 2.09, 0.1667, 2.09, 0.1667, 2.231, 0.3333, 2.09, 0.3333, 1.95, 0.1667, 1.95, 0.1667, 2.09, 0.3333, 1.95, 0.3333, 1.809, 0.1667, 1.809, 0.1667, 1.95, 0.3333, 1.809, 0.3333, 1.668, 0.1667, 1.668, 0.1667, 1.809, 0.3333, 1.668, 0.3333, 1.528, 0.1667, 1.528, 0.1667, 1.668, 0.3333, 1.528, 0.3333, 1.387, 0.1667, 1.387, 0.1667, 1.528, 0.3333, 1.387, 0.3333, 1.247, 0.1667, 1.247, 0.1667, 1.387, 0.3333, 1.247, 0.3333, 1.106, 0.1667, 1.106, 0.1667, 1.247, 0.3333, 1.106, 0.3333, 0.9654, 0.1667, 0.9654, 0.1667, 1.106, 0.3333, 0.9654, 0.3333, 0.8248, 0.1667, 0.8248, 0.1667, 0.9654, 0.3333, 0.8248, 0.3333, 0.6841, 0.1667, 0.6841, 0.1667, 0.8248, 0.3333, 0.6841, 0.3333, 0.5435, 0.1667, 0.5435, 0.1667, 0.6841, 0.3333, 0.5435, 0.3333, 0.4029, 0.1667, 0.4029, 0.1667, 0.5435, 0.3333, 0.4029, 0.3333, 0.2623, 0.1667, 0.2623, 0.1667, 0.4029, 0.3333, 0.2623, 0.3333, 0.1217, 0.1667, 0.1217, 0.1667, 0.2623, 0.9887, 2.934, 0.9887, 2.793, 0.8333, 2.793, 0.8333, 2.934, 0.9887, 2.793, 0.9887, 2.653, 0.8333, 2.653, 0.8333, 2.793, 0.9887, 2.653, 0.9887, 2.512, 0.8333, 2.512, 0.8333, 2.653, 0.9887, 2.512, 0.9887, 2.372, 0.8333, 2.372, 0.8333, 2.512, 0.9887, 2.372, 0.9887, 2.231, 0.8333, 2.231, 0.8333, 2.372, 0.9887, 2.231, 0.9887, 2.09, 0.8333, 2.09, 0.8333, 2.231, 0.9887, 2.09, 0.9887, 1.95, 0.8333, 1.95, 0.8333, 2.09, 0.9887, 1.95, 0.9887, 1.809, 0.8333, 1.809, 0.8333, 1.95, 0.9887, 1.809, 0.9887, 1.668, 0.8333, 1.668, 0.8333, 1.809, 0.9887, 1.668, 0.9887, 1.528, 0.8333, 1.528, 0.8333, 1.668, 0.9887, 1.528, 0.9887, 1.387, 0.8333, 1.387, 0.8333, 1.528, 0.9887, 1.387, 0.9887, 1.247, 0.8333, 1.247, 0.8333, 1.387, 0.9887, 1.247, 0.9887, 1.106, 0.8333, 1.106, 0.8333, 1.247, 0.9887, 1.106, 0.9887, 0.9654, 0.8333, 0.9654, 0.8333, 1.106, 0.9887, 0.9654, 0.9887, 0.8248, 0.8333, 0.8248, 0.8333, 0.9654, 0.9887, 0.8248, 0.9887, 0.6841, 0.8333, 0.6841, 0.8333, 0.8248, 0.9887, 0.6841, 0.9887, 0.5435, 0.8333, 0.5435, 0.8333, 0.6841, 0.9887, 0.5435, 0.9887, 0.4029, 0.8333, 0.4029, 0.8333, 0.5435, 0.9887, 0.4029, 0.9887, 0.2623, 0.8333, 0.2623, 0.8333, 0.4029, 0.9887, 0.2623, 0.9887, 0.1217, 0.8333, 0.1217, 0.8333, 0.2623, 0.6667, 2.934, 0.6667, 2.793, 0.5, 2.793, 0.5, 2.934, 0.6667, 2.793, 0.6667, 2.653, 0.5, 2.653, 0.5, 2.793, 0.6667, 2.653, 0.6667, 2.512, 0.5, 2.512, 0.5, 2.653, 0.6667, 2.512, 0.6667, 2.372, 0.5, 2.372, 0.5, 2.512, 0.6667, 2.372, 0.6667, 2.231, 0.5, 2.231, 0.5, 2.372, 0.6667, 2.231, 0.6667, 2.09, 0.5, 2.09, 0.5, 2.231, 0.6667, 2.09, 0.6667, 1.95, 0.5, 1.95, 0.5, 2.09, 0.6667, 1.95, 0.6667, 1.809, 0.5, 1.809, 0.5, 1.95, 0.6667, 1.809, 0.6667, 1.668, 0.5, 1.668, 0.5, 1.809, 0.6667, 1.668, 0.6667, 1.528, 0.5, 1.528, 0.5, 1.668, 0.6667, 1.528, 0.6667, 1.387, 0.5, 1.387, 0.5, 1.528, 0.6667, 1.387, 0.6667, 1.247, 0.5, 1.247, 0.5, 1.387, 0.6667, 1.247, 0.6667, 1.106, 0.5, 1.106, 0.5, 1.247, 0.6667, 1.106, 0.6667, 0.9654, 0.5, 0.9654, 0.5, 1.106, 0.6667, 0.9654, 0.6667, 0.8248, 0.5, 0.8248, 0.5, 0.9654, 0.6667, 0.8248, 0.6667, 0.6841, 0.5, 0.6841, 0.5, 0.8248, 0.6667, 0.6841, 0.6667, 0.5435, 0.5, 0.5435, 0.5, 0.6841, 0.6667, 0.5435, 0.6667, 0.4029, 0.5, 0.4029, 0.5, 0.5435, 0.6667, 0.4029, 0.6667, 0.2623, 0.5, 0.2623, 0.5, 0.4029, 0.6667, 0.2623, 0.6667, 0.1217, 0.5, 0.1217, 0.5, 0.2623, 0.8333, 2.934, 0.8333, 2.793, 0.6667, 2.793, 0.6667, 2.934, 0.8333, 2.793, 0.8333, 2.653, 0.6667, 2.653, 0.6667, 2.793, 0.8333, 2.653, 0.8333, 2.512, 0.6667, 2.512, 0.6667, 2.653, 0.8333, 2.512, 0.8333, 2.372, 0.6667, 2.372, 0.6667, 2.512, 0.8333, 2.372, 0.8333, 2.231, 0.6667, 2.231, 0.6667, 2.372, 0.8333, 2.231, 0.8333, 2.09, 0.6667, 2.09, 0.6667, 2.231, 0.8333, 2.09, 0.8333, 1.95, 0.6667, 1.95, 0.6667, 2.09, 0.8333, 1.95, 0.8333, 1.809, 0.6667, 1.809, 0.6667, 1.95, 0.8333, 1.809, 0.8333, 1.668, 0.6667, 1.668, 0.6667, 1.809, 0.8333, 1.668, 0.8333, 1.528, 0.6667, 1.528, 0.6667, 1.668, 0.8333, 1.528, 0.8333, 1.387, 0.6667, 1.387, 0.6667, 1.528, 0.8333, 1.387, 0.8333, 1.247, 0.6667, 1.247, 0.6667, 1.387, 0.8333, 1.247, 0.8333, 1.106, 0.6667, 1.106, 0.6667, 1.247, 0.8333, 1.106, 0.8333, 0.9654, 0.6667, 0.9654, 0.6667, 1.106, 0.8333, 0.9654, 0.8333, 0.8248, 0.6667, 0.8248, 0.6667, 0.9654, 0.8333, 0.8248, 0.8333, 0.6841, 0.6667, 0.6841, 0.6667, 0.8248, 0.8333, 0.6841, 0.8333, 0.5435, 0.6667, 0.5435, 0.6667, 0.6841, 0.8333, 0.5435, 0.8333, 0.4029, 0.6667, 0.4029, 0.6667, 0.5435, 0.8333, 0.4029, 0.8333, 0.2623, 0.6667, 0.2623, 0.6667, 0.4029, 0.8333, 0.2623, 0.8333, 0.1217, 0.6667, 0.1217, 0.6667, 0.2623, 0.5, 2.934, 0.5, 2.793, 0.3333, 2.793, 0.3333, 2.934, 0.5, 2.793, 0.5, 2.653, 0.3333, 2.653, 0.3333, 2.793, 0.5, 2.653, 0.5, 2.512, 0.3333, 2.512, 0.3333, 2.653, 0.5, 2.512, 0.5, 2.372, 0.3333, 2.372, 0.3333, 2.512, 0.5, 2.372, 0.5, 2.231, 0.3333, 2.231, 0.3333, 2.372, 0.5, 2.231, 0.5, 2.09, 0.3333, 2.09, 0.3333, 2.231, 0.5, 2.09, 0.5, 1.95, 0.3333, 1.95, 0.3333, 2.09, 0.5, 1.95, 0.5, 1.809, 0.3333, 1.809, 0.3333, 1.95, 0.5, 1.809, 0.5, 1.668, 0.3333, 1.668, 0.3333, 1.809, 0.5, 1.668, 0.5, 1.528, 0.3333, 1.528, 0.3333, 1.668, 0.5, 1.528, 0.5, 1.387, 0.3333, 1.387, 0.3333, 1.528, 0.5, 1.387, 0.5, 1.247, 0.3333, 1.247, 0.3333, 1.387, 0.5, 1.247, 0.5, 1.106, 0.3333, 1.106, 0.3333, 1.247, 0.5, 1.106, 0.5, 0.9654, 0.3333, 0.9654, 0.3333, 1.106, 0.5, 0.9654, 0.5, 0.8248, 0.3333, 0.8248, 0.3333, 0.9654, 0.5, 0.8248, 0.5, 0.6841, 0.3333, 0.6841, 0.3333, 0.8248, 0.5, 0.6841, 0.5, 0.5435, 0.3333, 0.5435, 0.3333, 0.6841, 0.5, 0.5435, 0.5, 0.4029, 0.3333, 0.4029, 0.3333, 0.5435, 0.5, 0.4029, 0.5, 0.2623, 0.3333, 0.2623, 0.3333, 0.4029, 0.5, 0.2623, 0.5, 0.1217, 0.3333, 0.1217, 0.3333, 0.2623, 0.9887, 1.387, 0.9887, 1.247, 0.9887, 1.247, 0.9887, 1.387, 0.9887, 1.247, 0.9887, 1.106, 0.9887, 1.106, 0.9887, 1.247, 0.9887, 0.9654, 0.9887, 0.8248, 0.9887, 0.8248, 0.9887, 0.9654, 0.9887, 0.8248, 0.9887, 0.6841, 0.9887, 0.6841, 0.9887, 0.8248, 0.3747, 0.36, 0.3746, 0.3929, 0.3746, 0.3929, 0.3747, 0.36, 0.3748, 0.3256, 0.3747, 0.36, 0.3747, 0.36, 0.3748, 0.3256, 0.1667, 2.934, 0.01059, 2.934, 0.01059, 2.793, 0.1667, 2.793, 0.1667, 2.793, 0.01059, 2.793, 0.01059, 2.653, 0.1667, 2.653, 0.1667, 2.653, 0.01059, 2.653, 0.01059, 2.512, 0.1667, 2.512, 0.1667, 2.512, 0.01059, 2.512, 0.01059, 2.372, 0.1667, 2.372, 0.1667, 2.372, 0.01059, 2.372, 0.01059, 2.231, 0.1667, 2.231, 0.1667, 2.231, 0.01059, 2.231, 0.01059, 2.09, 0.1667, 2.09, 0.1667, 2.09, 0.01059, 2.09, 0.01059, 1.95, 0.1667, 1.95, 0.1667, 1.95, 0.01059, 1.95, 0.01059, 1.809, 0.1667, 1.809, 0.1667, 1.809, 0.01059, 1.809, 0.01059, 1.668, 0.1667, 1.668, 0.1667, 1.668, 0.01059, 1.668, 0.01059, 1.528, 0.1667, 1.528, 0.1667, 1.528, 0.01059, 1.528, 0.01059, 1.387, 0.1667, 1.387, 0.1667, 1.387, 0.01059, 1.387, 0.01059, 1.247, 0.1667, 1.247, 0.1667, 1.247, 0.01059, 1.247, 0.01059, 1.106, 0.1667, 1.106, 0.1667, 1.106, 0.01059, 1.106, 0.01059, 0.9654, 0.1667, 0.9654, 0.1667, 0.9654, 0.01059, 0.9654, 0.01059, 0.8248, 0.1667, 0.8248, 0.1667, 0.8248, 0.01059, 0.8248, 0.01059, 0.6841, 0.1667, 0.6841, 0.1667, 0.6841, 0.01059, 0.6841, 0.01059, 0.5435, 0.1667, 0.5435, 0.1667, 0.5435, 0.01059, 0.5435, 0.01059, 0.4029, 0.1667, 0.4029, 0.1667, 0.4029, 0.01059, 0.4029, 0.01059, 0.2623, 0.1667, 0.2623, 0.1667, 0.2623, 0.01059, 0.2623, 0.01059, 0.1217, 0.1667, 0.1217, 0.3333, 2.934, 0.1667, 2.934, 0.1667, 2.793, 0.3333, 2.793, 0.3333, 2.793, 0.1667, 2.793, 0.1667, 2.653, 0.3333, 2.653, 0.3333, 2.653, 0.1667, 2.653, 0.1667, 2.512, 0.3333, 2.512, 0.3333, 2.512, 0.1667, 2.512, 0.1667, 2.372, 0.3333, 2.372, 0.3333, 2.372, 0.1667, 2.372, 0.1667, 2.231, 0.3333, 2.231, 0.3333, 2.231, 0.1667, 2.231, 0.1667, 2.09, 0.3333, 2.09, 0.3333, 2.09, 0.1667, 2.09, 0.1667, 1.95, 0.3333, 1.95, 0.3333, 1.95, 0.1667, 1.95, 0.1667, 1.809, 0.3333, 1.809, 0.3333, 1.809, 0.1667, 1.809, 0.1667, 1.668, 0.3333, 1.668, 0.3333, 1.668, 0.1667, 1.668, 0.1667, 1.528, 0.3333, 1.528, 0.3333, 1.528, 0.1667, 1.528, 0.1667, 1.387, 0.3333, 1.387, 0.3333, 1.387, 0.1667, 1.387, 0.1667, 1.247, 0.3333, 1.247, 0.3333, 1.247, 0.1667, 1.247, 0.1667, 1.106, 0.3333, 1.106, 0.3333, 1.106, 0.1667, 1.106, 0.1667, 0.9654, 0.3333, 0.9654, 0.3333, 0.9654, 0.1667, 0.9654, 0.1667, 0.8248, 0.3333, 0.8248, 0.3333, 0.8248, 0.1667, 0.8248, 0.1667, 0.6841, 0.3333, 0.6841, 0.3333, 0.6841, 0.1667, 0.6841, 0.1667, 0.5435, 0.3333, 0.5435, 0.3333, 0.5435, 0.1667, 0.5435, 0.1667, 0.4029, 0.3333, 0.4029, 0.3333, 0.4029, 0.1667, 0.4029, 0.1667, 0.2623, 0.3333, 0.2623, 0.3333, 0.2623, 0.1667, 0.2623, 0.1667, 0.1217, 0.3333, 0.1217, 0.9887, 2.934, 0.8333, 2.934, 0.8333, 2.793, 0.9887, 2.793, 0.9887, 2.793, 0.8333, 2.793, 0.8333, 2.653, 0.9887, 2.653, 0.9887, 2.653, 0.8333, 2.653, 0.8333, 2.512, 0.9887, 2.512, 0.9887, 2.512, 0.8333, 2.512, 0.8333, 2.372, 0.9887, 2.372, 0.9887, 2.372, 0.8333, 2.372, 0.8333, 2.231, 0.9887, 2.231, 0.9887, 2.231, 0.8333, 2.231, 0.8333, 2.09, 0.9887, 2.09, 0.9887, 2.09, 0.8333, 2.09, 0.8333, 1.95, 0.9887, 1.95, 0.9887, 1.95, 0.8333, 1.95, 0.8333, 1.809, 0.9887, 1.809, 0.9887, 1.809, 0.8333, 1.809, 0.8333, 1.668, 0.9887, 1.668, 0.9887, 1.668, 0.8333, 1.668, 0.8333, 1.528, 0.9887, 1.528, 0.9887, 1.528, 0.8333, 1.528, 0.8333, 1.387, 0.9887, 1.387, 0.9887, 1.387, 0.8333, 1.387, 0.8333, 1.247, 0.9887, 1.247, 0.9887, 1.247, 0.8333, 1.247, 0.8333, 1.106, 0.9887, 1.106, 0.9887, 1.106, 0.8333, 1.106, 0.8333, 0.9654, 0.9887, 0.9654, 0.9887, 0.9654, 0.8333, 0.9654, 0.8333, 0.8248, 0.9887, 0.8248, 0.9887, 0.8248, 0.8333, 0.8248, 0.8333, 0.6841, 0.9887, 0.6841, 0.9887, 0.6841, 0.8333, 0.6841, 0.8333, 0.5435, 0.9887, 0.5435, 0.9887, 0.5435, 0.8333, 0.5435, 0.8333, 0.4029, 0.9887, 0.4029, 0.9887, 0.4029, 0.8333, 0.4029, 0.8333, 0.2623, 0.9887, 0.2623, 0.9887, 0.2623, 0.8333, 0.2623, 0.8333, 0.1217, 0.9887, 0.1217, 0.6667, 2.934, 0.5, 2.934, 0.5, 2.793, 0.6667, 2.793, 0.6667, 2.793, 0.5, 2.793, 0.5, 2.653, 0.6667, 2.653, 0.6667, 2.653, 0.5, 2.653, 0.5, 2.512, 0.6667, 2.512, 0.6667, 2.512, 0.5, 2.512, 0.5, 2.372, 0.6667, 2.372, 0.6667, 2.372, 0.5, 2.372, 0.5, 2.231, 0.6667, 2.231, 0.6667, 2.231, 0.5, 2.231, 0.5, 2.09, 0.6667, 2.09, 0.6667, 2.09, 0.5, 2.09, 0.5, 1.95, 0.6667, 1.95, 0.6667, 1.95, 0.5, 1.95, 0.5, 1.809, 0.6667, 1.809, 0.6667, 1.809, 0.5, 1.809, 0.5, 1.668, 0.6667, 1.668, 0.6667, 1.668, 0.5, 1.668, 0.5, 1.528, 0.6667, 1.528, 0.6667, 1.528, 0.5, 1.528, 0.5, 1.387, 0.6667, 1.387, 0.6667, 1.387, 0.5, 1.387, 0.5, 1.247, 0.6667, 1.247, 0.6667, 1.247, 0.5, 1.247, 0.5, 1.106, 0.6667, 1.106, 0.6667, 1.106, 0.5, 1.106, 0.5, 0.9654, 0.6667, 0.9654, 0.6667, 0.9654, 0.5, 0.9654, 0.5, 0.8248, 0.6667, 0.8248, 0.6667, 0.8248, 0.5, 0.8248, 0.5, 0.6841, 0.6667, 0.6841, 0.6667, 0.6841, 0.5, 0.6841, 0.5, 0.5435, 0.6667, 0.5435, 0.6667, 0.5435, 0.5, 0.5435, 0.5, 0.4029, 0.6667, 0.4029, 0.6667, 0.4029, 0.5, 0.4029, 0.5, 0.2623, 0.6667, 0.2623, 0.6667, 0.2623, 0.5, 0.2623, 0.5, 0.1217, 0.6667, 0.1217, 0.8333, 2.934, 0.6667, 2.934, 0.6667, 2.793, 0.8333, 2.793, 0.8333, 2.793, 0.6667, 2.793, 0.6667, 2.653, 0.8333, 2.653, 0.8333, 2.653, 0.6667, 2.653, 0.6667, 2.512, 0.8333, 2.512, 0.8333, 2.512, 0.6667, 2.512, 0.6667, 2.372, 0.8333, 2.372, 0.8333, 2.372, 0.6667, 2.372, 0.6667, 2.231, 0.8333, 2.231, 0.8333, 2.231, 0.6667, 2.231, 0.6667, 2.09, 0.8333, 2.09, 0.8333, 2.09, 0.6667, 2.09, 0.6667, 1.95, 0.8333, 1.95, 0.8333, 1.95, 0.6667, 1.95, 0.6667, 1.809, 0.8333, 1.809, 0.8333, 1.809, 0.6667, 1.809, 0.6667, 1.668, 0.8333, 1.668, 0.8333, 1.668, 0.6667, 1.668, 0.6667, 1.528, 0.8333, 1.528, 0.8333, 1.528, 0.6667, 1.528, 0.6667, 1.387, 0.8333, 1.387, 0.8333, 1.387, 0.6667, 1.387, 0.6667, 1.247, 0.8333, 1.247, 0.8333, 1.247, 0.6667, 1.247, 0.6667, 1.106, 0.8333, 1.106, 0.8333, 1.106, 0.6667, 1.106, 0.6667, 0.9654, 0.8333, 0.9654, 0.8333, 0.9654, 0.6667, 0.9654, 0.6667, 0.8248, 0.8333, 0.8248, 0.8333, 0.8248, 0.6667, 0.8248, 0.6667, 0.6841, 0.8333, 0.6841, 0.8333, 0.6841, 0.6667, 0.6841, 0.6667, 0.5435, 0.8333, 0.5435, 0.8333, 0.5435, 0.6667, 0.5435, 0.6667, 0.4029, 0.8333, 0.4029, 0.8333, 0.4029, 0.6667, 0.4029, 0.6667, 0.2623, 0.8333, 0.2623, 0.8333, 0.2623, 0.6667, 0.2623, 0.6667, 0.1217, 0.8333, 0.1217, 0.5, 2.934, 0.3333, 2.934, 0.3333, 2.793, 0.5, 2.793, 0.5, 2.793, 0.3333, 2.793, 0.3333, 2.653, 0.5, 2.653, 0.5, 2.653, 0.3333, 2.653, 0.3333, 2.512, 0.5, 2.512, 0.5, 2.512, 0.3333, 2.512, 0.3333, 2.372, 0.5, 2.372, 0.5, 2.372, 0.3333, 2.372, 0.3333, 2.231, 0.5, 2.231, 0.5, 2.231, 0.3333, 2.231, 0.3333, 2.09, 0.5, 2.09, 0.5, 2.09, 0.3333, 2.09, 0.3333, 1.95, 0.5, 1.95, 0.5, 1.95, 0.3333, 1.95, 0.3333, 1.809, 0.5, 1.809, 0.5, 1.809, 0.3333, 1.809, 0.3333, 1.668, 0.5, 1.668, 0.5, 1.668, 0.3333, 1.668, 0.3333, 1.528, 0.5, 1.528, 0.5, 1.528, 0.3333, 1.528, 0.3333, 1.387, 0.5, 1.387, 0.5, 1.387, 0.3333, 1.387, 0.3333, 1.247, 0.5, 1.247, 0.5, 1.247, 0.3333, 1.247, 0.3333, 1.106, 0.5, 1.106, 0.5, 1.106, 0.3333, 1.106, 0.3333, 0.9654, 0.5, 0.9654, 0.5, 0.9654, 0.3333, 0.9654, 0.3333, 0.8248, 0.5, 0.8248, 0.5, 0.8248, 0.3333, 0.8248, 0.3333, 0.6841, 0.5, 0.6841, 0.5, 0.6841, 0.3333, 0.6841, 0.3333, 0.5435, 0.5, 0.5435, 0.5, 0.5435, 0.3333, 0.5435, 0.3333, 0.4029, 0.5, 0.4029, 0.5, 0.4029, 0.3333, 0.4029, 0.3333, 0.2623, 0.5, 0.2623, 0.5, 0.2623, 0.3333, 0.2623, 0.3333, 0.1217, 0.5, 0.1217, 1.0, 1.5, 0.0, 1.5, 0.0, 1.405, 1.0, 1.405, 1.0, 1.405, 0.0, 1.405, 0.0, 1.31, 1.0, 1.31, 1.0, 1.31, 0.0, 1.31, 0.0, 1.214, 1.0, 1.214, 1.0, 1.214, 0.0, 1.214, 0.0, 1.119, 1.0, 1.119, 1.0, 1.119, 0.0, 1.119, 0.0, 1.024, 1.0, 1.024, 1.0, 1.024, 0.0, 1.024, 0.0, 0.9286, 1.0, 0.9286, 1.0, 0.9286, 0.0, 0.9286, 0.0, 0.8333, 1.0, 0.8333, 1.0, 0.8333, 0.0, 0.8333, 0.0, 0.7381, 1.0, 0.7381, 1.0, 0.7381, 0.0, 0.7381, 0.0, 0.6429, 1.0, 0.6429, 1.0, 0.6429, 0.0, 0.6429, 0.0, 0.5476, 1.0, 0.5476, 1.0, 0.5476, 0.0, 0.5476, 0.0, 0.4524, 1.0, 0.4524, 1.0, 0.4524, 0.0, 0.4524, 0.0, 0.3571, 1.0, 0.3571, 1.0, 0.3571, 0.0, 0.3571, 0.0, 0.2619, 1.0, 0.2619, 1.0, 0.2619, 0.0, 0.2619, 0.0, 0.1667, 1.0, 0.1667, 1.0, 0.1667, 0.0, 0.1667, 0.0, 0.07143, 1.0, 0.07143, 1.0, 0.07143, 0.0, 0.07143, 0.0, -0.02381, 1.0, -0.02381, 1.0, -0.02381, 0.0, -0.02381, 0.0, -0.119, 1.0, -0.119, 1.0, -0.119, 0.0, -0.119, 0.0, -0.2143, 1.0, -0.2143, 1.0, -0.2143, 0.0, -0.2143, 0.0, -0.3095, 1.0, -0.3095, 1.0, -0.3095, 0.0, -0.3095, 0.0, -0.4048, 1.0, -0.4048, 0.3749, 0.2898, 0.6259, 0.3053, 0.6259, 0.3397, 0.6259, 0.3728, 0.6259, 0.4045, 0.6259, 0.4348, 0.6259, 0.4635, 0.6259, 0.4907, 0.6259, 0.5163, 0.6259, 0.5404, 0.6259, 0.5628, 0.6259, 0.5835, 0.6259, 0.6025, 0.6259, 0.6198, 0.6259, 0.6353, 0.6259, 0.649, 0.6259, 0.661, 0.6259, 0.6711, 0.6259, 0.6795, 0.6259, 0.686, 0.6259, 0.6906, 0.6259, 0.6934, 0.6259, 0.6943, 0.3737, 0.6939, 0.3737, 0.6929, 0.3738, 0.69, 0.3738, 0.6852, 0.3738, 0.6785, 0.3738, 0.6698, 0.3738, 0.6593, 0.3739, 0.6469, 0.3739, 0.6326, 0.374, 0.6165, 0.374, 0.5985, 0.3741, 0.5788, 0.3741, 0.5573, 0.3742, 0.534, 0.3743, 0.5091, 0.3743, 0.4824, 0.3744, 0.4542, 0.3745, 0.4243, 0.3746, 0.3929, 0.3747, 0.36, 0.3748, 0.3256, 0.0, 0.1217, 0.9941, 0.1217, 0.9938, -0.01896, 0.0, -0.01896, 0.9887, 0.1217, 0.9887, -0.01896, 0.9887, -0.01896, 0.9887, 0.1217, 0.0, 0.2623, 0.9944, 0.2623, 0.9941, 0.1217, 0.0, 0.1217, 0.9887, 0.2623, 0.9887, 0.1217, 0.9887, 0.1217, 0.9887, 0.2623, 0.0, 0.4029, 0.9947, 0.4029, 0.9944, 0.2623, 0.0, 0.2623, 0.9887, 0.4029, 0.9887, 0.2623, 0.9887, 0.2623, 0.9887, 0.4029, 0.0, 0.5435, 0.995, 0.5435, 0.9947, 0.4029, 0.0, 0.4029, 0.9887, 0.5435, 0.9887, 0.4029, 0.9887, 0.4029, 0.9887, 0.5435, 0.3746, 0.3929, 0.3745, 0.4243, 0.3745, 0.4243, 0.3746, 0.3929, 0.0, 0.6841, 0.9953, 0.6841, 0.995, 0.5435, 0.0, 0.5435, 0.9887, 0.6841, 0.9887, 0.5435, 0.9887, 0.5435, 0.9887, 0.6841, 0.3745, 0.4243, 0.3744, 0.4542, 0.3744, 0.4542, 0.3745, 0.4243, 0.0, 0.8248, 0.9956, 0.8248, 0.9953, 0.6841, 0.0, 0.6841, 0.3744, 0.4542, 0.3743, 0.4824, 0.3743, 0.4824, 0.3744, 0.4542, 0.0, 0.9654, 0.9959, 0.9654, 0.9956, 0.8248, 0.0, 0.8248, 0.3743, 0.4824, 0.3743, 0.5091, 0.3743, 0.5091, 0.3743, 0.4824, 0.0, 1.106, 0.9962, 1.106, 0.9959, 0.9654, 0.0, 0.9654, 0.9887, 1.106, 0.9887, 0.9654, 0.9887, 0.9654, 0.9887, 1.106, 0.3743, 0.5091, 0.3742, 0.534, 0.3742, 0.534, 0.3743, 0.5091, 0.0, 1.247, 0.9965, 1.247, 0.9962, 1.106, 0.0, 1.106, 0.3742, 0.534, 0.3741, 0.5573, 0.3741, 0.5573, 0.3742, 0.534, 0.0, 1.387, 0.9968, 1.387, 0.9965, 1.247, 0.0, 1.247, 0.3741, 0.5573, 0.3741, 0.5788, 0.3741, 0.5788, 0.3741, 0.5573, 0.0, 1.528, 0.9971, 1.528, 0.9968, 1.387, 0.0, 1.387, 0.9887, 1.528, 0.9887, 1.387, 0.9887, 1.387, 0.9887, 1.528, 0.3741, 0.5788, 0.374, 0.5985, 0.374, 0.5985, 0.3741, 0.5788, 0.0, 1.668, 0.9974, 1.668, 0.9971, 1.528, 0.0, 1.528, 0.9887, 1.668, 0.9887, 1.528, 0.9887, 1.528, 0.9887, 1.668, 0.374, 0.5985, 0.374, 0.6165, 0.374, 0.6165, 0.374, 0.5985, 0.0, 1.809, 0.9977, 1.809, 0.9974, 1.668, 0.0, 1.668, 0.9887, 1.809, 0.9887, 1.668, 0.9887, 1.668, 0.9887, 1.809, 0.374, 0.6165, 0.3739, 0.6326, 0.3739, 0.6326, 0.374, 0.6165, 0.0, 1.95, 0.9979, 1.95, 0.9977, 1.809, 0.0, 1.809, 0.9887, 1.95, 0.9887, 1.809, 0.9887, 1.809, 0.9887, 1.95, 0.3739, 0.6326, 0.3739, 0.6469, 0.3739, 0.6469, 0.3739, 0.6326, 0.0, 2.09, 0.9982, 2.09, 0.9979, 1.95, 0.0, 1.95, 0.9887, 2.09, 0.9887, 1.95, 0.9887, 1.95, 0.9887, 2.09, 0.3739, 0.6469, 0.3738, 0.6593, 0.3738, 0.6593, 0.3739, 0.6469, 0.0, 2.231, 0.9985, 2.231, 0.9982, 2.09, 0.0, 2.09, 0.9887, 2.231, 0.9887, 2.09, 0.9887, 2.09, 0.9887, 2.231, 0.3738, 0.6593, 0.3738, 0.6698, 0.3738, 0.6698, 0.3738, 0.6593, 0.0, 2.372, 0.9988, 2.372, 0.9985, 2.231, 0.0, 2.231, 0.9887, 2.372, 0.9887, 2.231, 0.9887, 2.231, 0.9887, 2.372, 0.3738, 0.6698, 0.3738, 0.6785, 0.3738, 0.6785, 0.3738, 0.6698, 0.0, 2.512, 0.9991, 2.512, 0.9988, 2.372, 0.0, 2.372, 0.9887, 2.512, 0.9887, 2.372, 0.9887, 2.372, 0.9887, 2.512, 0.3738, 0.6785, 0.3738, 0.6852, 0.3738, 0.6852, 0.3738, 0.6785, 0.0, 2.653, 0.9994, 2.653, 0.9991, 2.512, 0.0, 2.512, 0.9887, 2.653, 0.9887, 2.512, 0.9887, 2.512, 0.9887, 2.653, 0.3738, 0.6852, 0.3738, 0.69, 0.3738, 0.69, 0.3738, 0.6852, 0.0, 2.793, 0.9997, 2.793, 0.9994, 2.653, 0.0, 2.653, 0.9887, 2.793, 0.9887, 2.653, 0.9887, 2.653, 0.9887, 2.793, 0.3738, 0.69, 0.3737, 0.6929, 0.3737, 0.6929, 0.3738, 0.69, 0.0, 2.934, 1.0, 2.934, 0.9997, 2.793, 0.0, 2.793, 0.9887, 2.934, 0.9887, 2.793, 0.9887, 2.793, 0.9887, 2.934, 0.3737, 0.6929, 0.3737, 0.6939, 0.3737, 0.6939, 0.3737, 0.6929, 0.0, 2.934, 0.0, 2.793, 0.9997, 2.793, 1.0, 2.934, 0.9887, 2.793, 0.9887, 2.934, 0.9887, 2.934, 0.9887, 2.793, 0.6259, 0.6943, 0.6259, 0.6934, 0.6259, 0.6934, 0.6259, 0.6943, 0.0, 2.793, 0.0, 2.653, 0.9994, 2.653, 0.9997, 2.793, 0.9887, 2.653, 0.9887, 2.793, 0.9887, 2.793, 0.9887, 2.653, 0.6259, 0.6934, 0.6259, 0.6906, 0.6259, 0.6906, 0.6259, 0.6934, 0.0, 2.653, 0.0, 2.512, 0.9991, 2.512, 0.9994, 2.653, 0.9887, 2.512, 0.9887, 2.653, 0.9887, 2.653, 0.9887, 2.512, 0.6259, 0.6906, 0.6259, 0.686, 0.6259, 0.686, 0.6259, 0.6906, 0.0, 2.512, 0.0, 2.372, 0.9988, 2.372, 0.9991, 2.512, 0.6259, 0.686, 0.6259, 0.6795, 0.6259, 0.6795, 0.6259, 0.686, 0.0, 2.372, 0.0, 2.231, 0.9985, 2.231, 0.9988, 2.372, 0.9887, 2.231, 0.9887, 2.372, 0.9887, 2.372, 0.9887, 2.231, 0.6259, 0.6795, 0.6259, 0.6711, 0.6259, 0.6711, 0.6259, 0.6795, 0.0, 2.231, 0.0, 2.09, 0.9982, 2.09, 0.9985, 2.231, 0.9887, 2.09, 0.9887, 2.231, 0.9887, 2.231, 0.9887, 2.09, 0.6259, 0.6711, 0.6259, 0.661, 0.6259, 0.661, 0.6259, 0.6711, 0.0, 2.09, 0.0, 1.95, 0.9979, 1.95, 0.9982, 2.09, 0.9887, 1.95, 0.9887, 2.09, 0.9887, 2.09, 0.9887, 1.95, 0.6259, 0.661, 0.6259, 0.649, 0.6259, 0.649, 0.6259, 0.661, 0.0, 1.95, 0.0, 1.809, 0.9977, 1.809, 0.9979, 1.95, 0.9887, 1.809, 0.9887, 1.95, 0.9887, 1.95, 0.9887, 1.809, 0.6259, 0.649, 0.6259, 0.6353, 0.6259, 0.6353, 0.6259, 0.649, 0.0, 1.809, 0.0, 1.668, 0.9974, 1.668, 0.9977, 1.809, 0.9887, 1.668, 0.9887, 1.809, 0.9887, 1.809, 0.9887, 1.668, 0.6259, 0.6353, 0.6259, 0.6198, 0.6259, 0.6198, 0.6259, 0.6353, 0.0, 1.668, 0.0, 1.528, 0.9971, 1.528, 0.9974, 1.668, 0.9887, 1.528, 0.9887, 1.668, 0.9887, 1.668, 0.9887, 1.528, 0.6259, 0.6198, 0.6259, 0.6025, 0.6259, 0.6025, 0.6259, 0.6198, 0.0, 1.528, 0.0, 1.387, 0.9968, 1.387, 0.9971, 1.528, 0.9887, 1.387, 0.9887, 1.528, 0.9887, 1.528, 0.9887, 1.387, 0.6259, 0.6025, 0.6259, 0.5835, 0.6259, 0.5835, 0.6259, 0.6025, 0.0, 1.387, 0.0, 1.247, 0.9965, 1.247, 0.9968, 1.387, 0.9887, 1.247, 0.9887, 1.387, 0.9887, 1.387, 0.9887, 1.247, 0.0, 1.247, 0.0, 1.106, 0.9962, 1.106, 0.9965, 1.247, 0.9887, 1.106, 0.9887, 1.247, 0.9887, 1.247, 0.9887, 1.106, 0.6259, 0.5628, 0.6259, 0.5404, 0.6259, 0.5404, 0.6259, 0.5628, 0.0, 1.106, 0.0, 0.9654, 0.9959, 0.9654, 0.9962, 1.106, 0.9887, 0.9654, 0.9887, 1.106, 0.9887, 1.106, 0.9887, 0.9654, 0.6259, 0.5404, 0.6259, 0.5163, 0.6259, 0.5163, 0.6259, 0.5404, 0.0, 0.9654, 0.0, 0.8248, 0.9956, 0.8248, 0.9959, 0.9654, 0.9887, 0.8248, 0.9887, 0.9654, 0.9887, 0.9654, 0.9887, 0.8248, 0.6259, 0.5163, 0.6259, 0.4907, 0.6259, 0.4907, 0.6259, 0.5163, 0.0, 0.8248, 0.0, 0.6841, 0.9953, 0.6841, 0.9956, 0.8248, 0.6259, 0.4907, 0.6259, 0.4635, 0.6259, 0.4635, 0.6259, 0.4907, 0.0, 0.6841, 0.0, 0.5435, 0.995, 0.5435, 0.9953, 0.6841, 0.9887, 0.5435, 0.9887, 0.6841, 0.9887, 0.6841, 0.9887, 0.5435, 0.6259, 0.4635, 0.6259, 0.4348, 0.6259, 0.4348, 0.6259, 0.4635, 0.0, 0.5435, 0.0, 0.4029, 0.9947, 0.4029, 0.995, 0.5435, 0.9887, 0.4029, 0.9887, 0.5435, 0.9887, 0.5435, 0.9887, 0.4029, 0.6259, 0.4348, 0.6259, 0.4045, 0.6259, 0.4045, 0.6259, 0.4348, 0.0, 0.4029, 0.0, 0.2623, 0.9944, 0.2623, 0.9947, 0.4029, 0.9887, 0.2623, 0.9887, 0.4029, 0.9887, 0.4029, 0.9887, 0.2623, 0.6259, 0.4045, 0.6259, 0.3728, 0.6259, 0.3728, 0.6259, 0.4045, 0.0, 0.2623, 0.0, 0.1217, 0.9941, 0.1217, 0.9944, 0.2623, 0.9887, 0.1217, 0.9887, 0.2623, 0.9887, 0.2623, 0.9887, 0.1217, 0.6259, 0.3728, 0.6259, 0.3397, 0.6259, 0.3397, 0.6259, 0.3728, 0.0, 0.1217, 0.0, -0.01896, 0.9938, -0.01896, 0.9941, 0.1217, 0.9887, -0.01896, 0.9887, 0.1217, 0.9887, 0.1217, 0.9887, -0.01896])
me_track17_pmd0_mesh_001.materials.append(mat_trackset00_trk_c1_straight)
me_track17_pmd0_mesh_001.materials.append(mat_trackset00_trk_ubank)
me_track17_pmd0_mesh_001.materials.append(mat_trackset00_trk_ubankback)
me_track17_pmd0_mesh_001.materials.append(mat_trackset00_trk_curb)
me_track17_pmd0_mesh_001.use_remesh_preserve_volume = False
me_track17_pmd0_mesh_001.use_remesh_preserve_attributes = False
me_track17_pmd0_mesh_001.use_mirror_vertex_groups = False
me_track17_pmd0_mesh_001.update()
me_track17_pmd0_mesh_002 = bpy.data.meshes.new('TRACK17.PMD0.mesh.002')
me_track17_pmd0_mesh_002.from_pydata([(-30.94, -2.861e-06, 5.018), (-8.993, -9.537e-07, 1.0), (-27.99, 1.907e-06, 2.074), (-26.06, 1.907e-06, 1.276), (-31.74, 2.289e-05, 6.957), (-32.01, -2.861e-06, 9.0), (-33.01, -2.861e-06, 0.0), (-29.67, -2.861e-06, 3.343), (-24.01, 1.049e-05, 1.0), (-29.01, -5.341e-05, 1.0), (-1.0, 0.0, 9.0), (-9.537e-07, 0.0, 0.0), (-3.343, 0.0, 3.343), (-2.074, 0.0, 5.018), (-5.018, 1.907e-06, 2.074), (-6.957, 2.861e-06, 1.276), (-1.276, 1.144e-05, 6.957), (-4.008, -2.766e-05, 1.0), (-33.01, 0.009748, 9.0), (-34.01, 0.009748, -5.117e-08), (-0.0001736, -0.009753, 9.0), (0.9998, -0.009753, -4.371e-08)], [], [(6, 11, 17, 9), (3, 2, 7, 0, 4, 5, 6, 9, 8), (15, 1, 17, 11, 10, 16, 13, 12, 14), (6, 5, 18, 19), (10, 11, 21, 20)])
me_track17_pmd0_mesh_002.polygons.foreach_set('material_index', [3, 4, 4, 4, 4])
_uv = me_track17_pmd0_mesh_002.uv_layers.new(name='UVMap')
_uv.uv.foreach_set('vector', [0.4697, 0.2715, 0.02162, 0.2728, 0.06981, 0.3351, 0.4507, 0.3349, 0.4416, 7.009, 0.393, 7.01, 0.3163, 7.01, 0.2317, 7.01, 0.1545, 7.012, 0.01956, 1.524, 0.02162, 0.2728, 0.06981, 0.3351, 0.4584, 7.009, 0.4416, 7.009, 0.4584, 7.009, 0.06981, 0.3351, 0.02162, 0.2728, 0.01956, 1.524, 0.1545, 7.012, 0.2317, 7.01, 0.3163, 7.01, 0.393, 7.01, 0.02162, 0.2728, 0.01956, 1.524, 0.01956, 1.524, 0.02162, 0.2728, 0.01956, 1.524, 0.02162, 0.2728, 0.02162, 0.2728, 0.01956, 1.524])
me_track17_pmd0_mesh_002.materials.append(mat_trackset00_trk_c1_straight)
me_track17_pmd0_mesh_002.materials.append(mat_trackset00_trk_ubank)
me_track17_pmd0_mesh_002.materials.append(mat_trackset00_trk_ubankback)
me_track17_pmd0_mesh_002.materials.append(mat_trackset00_trk_startline)
me_track17_pmd0_mesh_002.materials.append(mat_trackset00_trk_curb)
me_track17_pmd0_mesh_002.use_remesh_preserve_volume = False
me_track17_pmd0_mesh_002.use_remesh_preserve_attributes = False
me_track17_pmd0_mesh_002.use_mirror_vertex_groups = False
me_track17_pmd0_mesh_002.update()
me_track17_pmd0_mesh_004 = bpy.data.meshes.new('TRACK17.PMD0.mesh.004')
me_track17_pmd0_mesh_004.from_pydata([(23.34, -12.33, 1.421e-14), (-7.153e-08, 1.386e-06, 1.421e-14), (6.364, -3.36, 1.0), (16.98, -8.968, 1.0), (2.364, -1.248, 3.343), (3.548, -1.874, 2.074), (0.9026, -0.4766, 6.957), (1.466, -0.7742, 5.018), (0.7071, -0.3734, 9.0), (2.834, -1.496, 1.0), (4.92, -2.598, 1.276), (20.51, -10.83, 1.0), (20.98, -11.08, 3.343), (19.8, -10.45, 2.074), (22.44, -11.85, 6.957), (21.88, -11.55, 5.018), (22.64, -11.95, 9.0), (18.42, -9.728, 1.276), (-0.7202, 0.3663, -3.626e-08), (-0.0131, -0.007047, 9.0), (23.36, -12.32, 9.0), (24.06, -12.69, -5.116e-08)], [], [(1, 9, 11, 0), (10, 2, 9, 1, 8, 6, 7, 4, 5), (17, 13, 12, 15, 14, 16, 0, 11, 3), (8, 1, 18, 19), (0, 16, 20, 21)])
me_track17_pmd0_mesh_004.polygons.foreach_set('material_index', [3, 4, 4, 4, 4])
_uv = me_track17_pmd0_mesh_004.uv_layers.new(name='UVMap')
_uv.uv.foreach_set('vector', [0.4697, 0.2715, 0.4507, 0.3349, 0.06981, 0.3351, 0.02162, 0.2728, 0.4416, 7.009, 0.4584, 7.009, 0.06981, 0.3351, 0.02162, 0.2728, 0.01956, 1.524, 0.1545, 7.012, 0.2317, 7.01, 0.3163, 7.01, 0.393, 7.01, 0.4416, 7.009, 0.393, 7.01, 0.3163, 7.01, 0.2317, 7.01, 0.1545, 7.012, 0.01956, 1.524, 0.02162, 0.2728, 0.06981, 0.3351, 0.4584, 7.009, 0.01956, 1.524, 0.02162, 0.2728, 0.02162, 0.2728, 0.01956, 1.524, 0.02162, 0.2728, 0.01956, 1.524, 0.01956, 1.524, 0.02162, 0.2728])
me_track17_pmd0_mesh_004.materials.append(mat_trackset00_trk_c1_straight)
me_track17_pmd0_mesh_004.materials.append(mat_trackset00_trk_ubank)
me_track17_pmd0_mesh_004.materials.append(mat_trackset00_trk_ubankback)
me_track17_pmd0_mesh_004.materials.append(mat_trackset00_trk_startline)
me_track17_pmd0_mesh_004.materials.append(mat_trackset00_trk_curb)
me_track17_pmd0_mesh_004.use_remesh_preserve_volume = False
me_track17_pmd0_mesh_004.use_remesh_preserve_attributes = False
me_track17_pmd0_mesh_004.use_mirror_vertex_groups = False
me_track17_pmd0_mesh_004.update()

# ---- objects
ob_main = bpy.data.objects.new('main', me_track17_pmd0_mesh_001)
ob_z = bpy.data.objects.new('z', None)
ob_z2 = bpy.data.objects.new('z2', None)
ob_2_001 = bpy.data.objects.new('2.001', None)
ob_1 = bpy.data.objects.new('1', None)
ob_2 = bpy.data.objects.new('2', None)
ob_empty_006 = bpy.data.objects.new('Empty.006', None)
ob_empty_007 = bpy.data.objects.new('Empty.007', None)
ob_enda = bpy.data.objects.new('endA', me_track17_pmd0_mesh_002)
ob_endb = bpy.data.objects.new('endB', me_track17_pmd0_mesh_004)
ob_3 = bpy.data.objects.new('3', None)
ob_empty_001 = bpy.data.objects.new('Empty.001', None)
ob_empty_008 = bpy.data.objects.new('Empty.008', None)
ob_empty_009 = bpy.data.objects.new('Empty.009', None)
ob_1_001 = bpy.data.objects.new('1.001', None)
ob_empty = bpy.data.objects.new('Empty', None)
ob_empty_002 = bpy.data.objects.new('Empty.002', None)
ob_empty_003 = bpy.data.objects.new('Empty.003', None)
ob_empty_010 = bpy.data.objects.new('Empty.010', None)

# ---- transforms, parenting, visibility, modifiers, constraints
ob_main.location = (-7.536e-05, -2.187e-05, 2.384e-07)
ob_main.lineart.crease_threshold = 0.0
ob_z.location = (-0.7422, -16.31, 2.384e-07)
ob_z2.location = (11.01, 12.06, 2.384e-07)
ob_z2.rotation_euler = (0.0, -0.0, -0.7854)
ob_2_001.parent = ob_empty_006
ob_2_001.matrix_parent_inverse = Matrix(((1.0, -0.0, 0.0, 0.742), (-0.0, 1.0, -0.0, 0.5571), (-0.0, 0.0, 1.0, -0.0), (-0.0, 0.0, -0.0, 1.0)))
ob_2_001.location = (-8.538, -8.323, 2.073)
ob_1.parent = ob_empty_007
ob_1.matrix_parent_inverse = Matrix(((1.0, -0.0, 0.0, 0.742), (-0.0, 1.0, -0.0, 0.5571), (-0.0, 0.0, 1.0, -0.0), (-0.0, 0.0, -0.0, 1.0)))
ob_1.location = (10.43, -14.57, 1.234)
ob_2.parent = ob_empty_007
ob_2.matrix_parent_inverse = Matrix(((1.0, -0.0, 0.0, 0.742), (-0.0, 1.0, -0.0, 0.5571), (-0.0, 0.0, 1.0, -0.0), (-0.0, 0.0, -0.0, 1.0)))
ob_2.location = (10.95, -10.4, 1.233)
ob_empty_006.parent = ob_z
ob_empty_006.matrix_parent_inverse = Matrix(((1.0, -0.0, 0.0, 0.7422), (-0.0, 1.0, -0.0, 16.31), (-0.0, 0.0, 1.0, -2.384e-07), (-0.0, 0.0, -0.0, 1.0)))
ob_empty_006.location = (-0.742, -0.5571, 0.0)
ob_empty_007.parent = ob_z
ob_empty_007.matrix_parent_inverse = Matrix(((1.0, -0.0, 0.0, 0.7422), (-0.0, 1.0, -0.0, 16.31), (-0.0, 0.0, 1.0, -2.384e-07), (-0.0, 0.0, -0.0, 1.0)))
ob_empty_007.location = (-0.742, -0.5571, 0.0)
ob_enda.parent = ob_main
ob_enda.matrix_parent_inverse = Matrix(((1.0, -0.0, -0.0, -0.0001225), (-0.0, 1.0, 0.0, 0.0001945), (-0.0, -0.0, 1.0, -2.384e-07), (-0.0, 0.0, -0.0, 1.0)))
ob_enda.location = (15.76, -16.31, 2.384e-07)
ob_enda.scale = (1.0, 1.894, 1.0)
ob_enda.lineart.crease_threshold = 0.0
ob_endb.parent = ob_main
ob_endb.matrix_parent_inverse = Matrix(((1.0, -0.0, -0.0, -0.0001225), (-0.0, 1.0, 0.0, 0.0001945), (-0.0, -0.0, 1.0, -2.384e-07), (-0.0, 0.0, -0.0, 1.0)))
ob_endb.location = (-0.6659, 23.73, 2.384e-07)
ob_endb.scale = (1.0, 1.894, 1.0)
ob_endb.lineart.crease_threshold = 0.0
ob_3.parent = ob_empty_006
ob_3.matrix_parent_inverse = Matrix(((1.0, -0.0, 0.0, 0.742), (-0.0, 1.0, -0.0, 0.5571), (-0.0, 0.0, 1.0, -0.0), (-0.0, 0.0, -0.0, 1.0)))
ob_3.location = (-7.202, -0.5204, 1.214)
ob_empty_001.parent = ob_empty_006
ob_empty_001.matrix_parent_inverse = Matrix(((1.0, -0.0, 0.0, 0.742), (-0.0, 1.0, -0.0, 0.5571), (-0.0, 0.0, 1.0, -0.0), (-0.0, 0.0, -0.0, 1.0)))
ob_empty_001.location = (-4.215, 5.502, 1.155)
ob_empty_008.parent = ob_empty_006
ob_empty_008.matrix_parent_inverse = Matrix(((1.0, -0.0, 0.0, 0.742), (-0.0, 1.0, -0.0, 0.5571), (-0.0, 0.0, 1.0, -0.0), (-0.0, 0.0, -0.0, 1.0)))
ob_empty_008.location = (-1.114, 10.86, 1.165)
ob_empty_009.parent = ob_empty_006
ob_empty_009.matrix_parent_inverse = Matrix(((1.0, -0.0, 0.0, 0.742), (-0.0, 1.0, -0.0, 0.5571), (-0.0, 0.0, 1.0, -0.0), (-0.0, 0.0, -0.0, 1.0)))
ob_empty_009.location = (3.004, 16.23, 1.172)
ob_1_001.parent = ob_empty_006
ob_1_001.matrix_parent_inverse = Matrix(((1.0, -0.0, 0.0, 0.742), (-0.0, 1.0, -0.0, 0.5571), (-0.0, 0.0, 1.0, -0.0), (-0.0, 0.0, -0.0, 1.0)))
ob_1_001.location = (-9.338, -13.55, 1.16)
ob_empty.parent = ob_empty_007
ob_empty.matrix_parent_inverse = Matrix(((1.0, -0.0, 0.0, 0.742), (-0.0, 1.0, -0.0, 0.5571), (-0.0, 0.0, 1.0, -0.0), (-0.0, 0.0, -0.0, 1.0)))
ob_empty.location = (12.09, -6.325, 1.242)
ob_empty_002.parent = ob_empty_007
ob_empty_002.matrix_parent_inverse = Matrix(((1.0, -0.0, 0.0, 0.742), (-0.0, 1.0, -0.0, 0.5571), (-0.0, 0.0, 1.0, -0.0), (-0.0, 0.0, -0.0, 1.0)))
ob_empty_002.location = (13.64, -2.434, 1.24)
ob_empty_003.parent = ob_empty_007
ob_empty_003.matrix_parent_inverse = Matrix(((1.0, -0.0, 0.0, 0.742), (-0.0, 1.0, -0.0, 0.5571), (-0.0, 0.0, 1.0, -0.0), (-0.0, 0.0, -0.0, 1.0)))
ob_empty_003.location = (15.75, 1.598, 1.208)
ob_empty_010.parent = ob_empty_007
ob_empty_010.matrix_parent_inverse = Matrix(((1.0, -0.0, 0.0, 0.742), (-0.0, 1.0, -0.0, 0.5571), (-0.0, 0.0, 1.0, -0.0), (-0.0, 0.0, -0.0, 1.0)))
ob_empty_010.location = (17.94, 4.524, 1.193)

# ---- collection membership
col_collection.objects.link(ob_main)
col_collection.objects.link(ob_z)
col_collection.objects.link(ob_z2)
col_collection.objects.link(ob_2_001)
col_collection.objects.link(ob_1)
col_collection.objects.link(ob_2)
col_collection.objects.link(ob_empty_006)
col_collection.objects.link(ob_empty_007)
col_collection.objects.link(ob_enda)
col_collection.objects.link(ob_endb)
col_collection.objects.link(ob_3)
col_collection.objects.link(ob_empty_001)
col_collection.objects.link(ob_empty_008)
col_collection.objects.link(ob_empty_009)
col_collection.objects.link(ob_1_001)
col_collection.objects.link(ob_empty)
col_collection.objects.link(ob_empty_002)
col_collection.objects.link(ob_empty_003)
col_collection.objects.link(ob_empty_010)

# ---- scene / render settings (as saved in the file)
scene.frame_start = 1; scene.frame_end = 250; scene.frame_set(1)
scene.render.engine = 'BLENDER_EEVEE_NEXT'
scene.cycles.sampling_pattern = 'TABULATED_SOBOL'
scene.cycles.use_light_tree = False
scene.eevee.ray_tracing_options.trace_max_roughness = 0.0
scene.view_settings.view_transform = 'Filmic'
bpy.context.view_layer.update()

# ---- added for rendering (the .blend has no active camera and no usable light): camera, sun
cam_auto = bpy.data.cameras.new('AutoCamera')
cam_auto.lens = 50.0
cam_auto.sensor_width = 36.0
cam_auto.clip_end = 1000.0
ob_auto_camera = bpy.data.objects.new('AutoCamera', cam_auto)
scene.collection.objects.link(ob_auto_camera)
ob_auto_camera.location = (57.1213, -61.4081, 48.1373)
ob_auto_camera.rotation_euler = (1.09748, -7.21219e-08, 0.694738)
scene.camera = ob_auto_camera
light_auto_sun = bpy.data.lights.new('AutoSun', 'SUN')
light_auto_sun.energy = 3.0
light_auto_sun.angle = 0.0523599
ob_auto_sun = bpy.data.objects.new('AutoSun', light_auto_sun)
scene.collection.objects.link(ob_auto_sun)
ob_auto_sun.rotation_euler = (0.872665, 0.174533, 0.523599)
bpy.context.view_layer.update()
